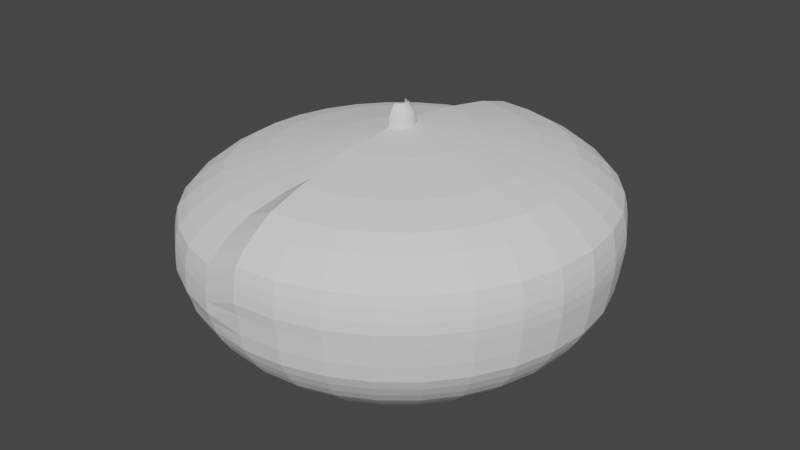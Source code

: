 # Source: Pumpkin.blend  (saved by Blender 2.80.75; exported with 4.5.12 LTS)
import bpy
from mathutils import Matrix  # noqa: F401  (used for matrix-valued properties, if any)

bpy.ops.wm.read_factory_settings(use_empty=True)
scene = bpy.context.scene
scene.name = 'Scene'

# ---- collections
col_collection = bpy.data.collections.new('Collection'); scene.collection.children.link(col_collection)

# ---- world
world_world = bpy.data.worlds.new('World'); scene.world = world_world
world_world.use_nodes = True; world_world.node_tree.nodes.clear()
_N = world_world.node_tree.nodes; _L = world_world.node_tree.links
n0 = _N.new('ShaderNodeOutputWorld'); n0.name = 'World Output'; n0.location = (300, 300)
n1 = _N.new('ShaderNodeBackground'); n1.name = 'Background'; n1.location = (10, 300)
n1.inputs[0].default_value = (0.05088, 0.05088, 0.05088, 1.0)
_L.new(n1.outputs[0], n0.inputs[0])
n0.is_active_output = True
world_world.color = (0.05088, 0.05088, 0.05088)
world_world.use_sun_shadow = False
world_world.sun_shadow_jitter_overblur = 0.0

# ---- meshes
me_cylinder = bpy.data.meshes.new('Cylinder')
me_cylinder.from_pydata([(3.376e-08, 0.7454, -1.0), (1.114e-07, 0.05535, 1.075), (0.1454, 0.7311, -1.0), (0.01233, 0.05413, 1.075), (0.2853, 0.6887, -1.0), (0.02419, 0.05054, 1.075), (0.4141, 0.6198, -1.0), (0.03512, 0.0447, 1.075), (0.5271, 0.5271, -1.0), (0.04469, 0.03684, 1.075), (0.6198, 0.4141, -1.0), (0.05256, 0.02726, 1.075), (0.6887, 0.2853, -1.0), (0.0584, 0.01633, 1.075), (0.7311, 0.1454, -1.0), (0.06199, 0.004472, 1.075), (0.7454, 1.258e-07, -1.0), (0.06321, -0.007859, 1.075), (0.7311, -0.1454, -1.0), (0.06199, -0.02019, 1.075), (0.6887, -0.2853, -1.0), (0.0584, -0.03205, 1.075), (0.6198, -0.4141, -1.0), (0.05256, -0.04298, 1.075), (0.5271, -0.5271, -1.0), (0.04469, -0.05255, 1.075), (0.4141, -0.6198, -1.0), (0.03512, -0.06042, 1.075), (0.2853, -0.6887, -1.0), (0.02419, -0.06626, 1.075), (0.1454, -0.7311, -1.0), (0.01233, -0.06985, 1.075), (-2.091e-07, -0.7454, -1.0), (9.079e-08, -0.07107, 1.075), (-0.1454, -0.7311, -1.0), (-0.01233, -0.06694, 1.029), (-0.2853, -0.6887, -1.0), (-0.02419, -0.06042, 0.947), (-0.4141, -0.6198, -1.0), (-0.03512, -0.05458, 0.947), (-0.5271, -0.5271, -1.0), (-0.04469, -0.04672, 0.947), (-0.6198, -0.4141, -1.0), (-0.05256, -0.03714, 0.947), (-0.6887, -0.2853, -1.0), (-0.0584, -0.02621, 0.947), (-0.7311, -0.1454, -1.0), (-0.06199, -0.01436, 0.947), (-0.7454, 7.894e-07, -1.0), (-0.06321, -0.002025, 0.947), (-0.7311, 0.1454, -1.0), (-0.06199, 0.01031, 0.947), (-0.6887, 0.2853, -1.0), (-0.0584, 0.02216, 0.947), (-0.6198, 0.4141, -1.0), (-0.05256, 0.03309, 0.947), (-0.5271, 0.5271, -1.0), (-0.04469, 0.04267, 0.947), (-0.4141, 0.6198, -1.0), (-0.03512, 0.05053, 0.947), (-0.2853, 0.6887, -1.0), (-0.02419, 0.05637, 0.947), (-0.1454, 0.7311, -1.0), (-0.01233, 0.05705, 1.029), (-9.881e-08, 1.743, 0.1283), (0.3412, 1.71, 0.1283), (0.6693, 1.61, 0.1283), (0.9717, 1.448, 0.1283), (1.237, 1.231, 0.1283), (1.454, 0.9658, 0.1283), (1.616, 0.6635, 0.1283), (1.715, 0.3354, 0.1283), (1.749, -0.005834, 0.1283), (1.715, -0.347, 0.1283), (1.616, -0.6751, 0.1283), (1.454, -0.9775, 0.1283), (1.237, -1.243, 0.1283), (0.9717, -1.46, 0.1283), (0.6693, -1.622, 0.1283), (0.3412, -1.721, 0.1283), (-6.687e-07, -1.755, 0.1283), (-0.3412, -1.715, 0.0), (-0.6693, -1.616, 0.0), (-0.9717, -1.454, 0.0), (-1.237, -1.237, 0.0), (-1.454, -0.9717, 0.0), (-1.616, -0.6693, 0.0), (-1.715, -0.3412, 0.0), (-1.749, 1.477e-06, 0.0), (-1.715, 0.3412, 0.0), (-1.616, 0.6693, 0.0), (-1.454, 0.9717, 0.0), (-1.237, 1.237, 0.0), (-0.9717, 1.454, 0.0), (-0.6693, 1.616, 0.0), (-0.3412, 1.715, 0.0), (-8.466e-08, 1.739, 0.2193), (-8.541e-08, 1.724, 0.3102), (-8.502e-08, 1.701, 0.4011), (-7.455e-08, 1.62, 0.492), (-6.171e-08, 1.504, 0.5829), (-4.435e-08, 1.351, 0.6738), (-2.2e-08, 1.05, 0.7647), (4.528e-08, 0.5626, 0.8556), (9.609e-08, 0.1197, 0.9064), (1.255e-07, 0.11, 0.9908), (0.02298, 0.1077, 0.9908), (0.02489, 0.1173, 0.9064), (0.1109, 0.5517, 0.8556), (0.2059, 1.029, 0.7647), (0.2647, 1.325, 0.6738), (0.2945, 1.475, 0.5829), (0.3171, 1.588, 0.492), (0.3329, 1.668, 0.4011), (0.3375, 1.691, 0.3102), (0.3403, 1.705, 0.2193), (0.04509, 0.101, 0.9908), (0.04883, 0.11, 0.9064), (0.2175, 0.5193, 0.8556), (0.4039, 0.9693, 0.7647), (0.5193, 1.248, 0.6738), (0.5777, 1.389, 0.5829), (0.622, 1.496, 0.492), (0.6531, 1.571, 0.4011), (0.6621, 1.593, 0.3102), (0.6676, 1.606, 0.2193), (0.06545, 0.0901, 0.9908), (0.07089, 0.09824, 0.9064), (0.3158, 0.4668, 0.8556), (0.5864, 0.8718, 0.7647), (0.7539, 1.122, 0.6738), (0.8387, 1.249, 0.5829), (0.9031, 1.346, 0.492), (0.9482, 1.413, 0.4011), (0.9612, 1.433, 0.3102), (0.9691, 1.445, 0.2193), (0.08331, 0.07545, 0.9908), (0.09023, 0.08237, 0.9064), (0.4019, 0.3961, 0.8556), (0.7464, 0.7405, 0.7647), (0.9595, 0.9537, 0.6738), (1.067, 1.062, 0.5829), (1.149, 1.144, 0.492), (1.207, 1.201, 0.4011), (1.223, 1.218, 0.3102), (1.233, 1.228, 0.2193), (0.09796, 0.05759, 0.9908), (0.1061, 0.06303, 0.9064), (0.4726, 0.31, 0.8556), (0.8776, 0.5806, 0.7647), (1.128, 0.748, 0.6738), (1.255, 0.8329, 0.5829), (1.352, 0.8972, 0.492), (1.419, 0.9423, 0.4011), (1.439, 0.9554, 0.3102), (1.45, 0.9633, 0.2193), (0.1088, 0.03723, 0.9908), (0.1179, 0.04097, 0.9064), (0.5252, 0.2117, 0.8556), (0.9752, 0.3981, 0.7647), (1.254, 0.5134, 0.6738), (1.395, 0.5719, 0.5829), (1.502, 0.6162, 0.492), (1.577, 0.6473, 0.4011), (1.598, 0.6562, 0.3102), (1.612, 0.6617, 0.2193), (0.1156, 0.01512, 0.9908), (0.1251, 0.01703, 0.9064), (0.5575, 0.1051, 0.8556), (1.035, 0.2001, 0.7647), (1.331, 0.2589, 0.6738), (1.481, 0.2887, 0.5829), (1.594, 0.3113, 0.492), (1.674, 0.3271, 0.4011), (1.697, 0.3317, 0.3102), (1.711, 0.3345, 0.2193), (0.1178, -0.00786, 0.9908), (0.1276, -0.007859, 0.9064), (0.5684, -0.005834, 0.8556), (1.056, -0.005834, 0.7647), (1.357, -0.005834, 0.6738), (1.51, -0.005834, 0.5829), (1.625, -0.005834, 0.492), (1.707, -0.005834, 0.4011), (1.73, -0.005834, 0.3102), (1.744, -0.005834, 0.2193), (0.1156, -0.03084, 0.9908), (0.1251, -0.03275, 0.9064), (0.5575, -0.1167, 0.8556), (1.035, -0.2118, 0.7647), (1.331, -0.2706, 0.6738), (1.481, -0.3003, 0.5829), (1.594, -0.3229, 0.492), (1.674, -0.3388, 0.4011), (1.697, -0.3434, 0.3102), (1.711, -0.3462, 0.2193), (0.1088, -0.05294, 0.9908), (0.1179, -0.05669, 0.9064), (0.5252, -0.2234, 0.8556), (0.9752, -0.4098, 0.7647), (1.254, -0.5251, 0.6738), (1.395, -0.5835, 0.5829), (1.502, -0.6279, 0.492), (1.577, -0.6589, 0.4011), (1.598, -0.6679, 0.3102), (1.612, -0.6734, 0.2193), (0.09796, -0.07331, 0.9908), (0.1061, -0.07875, 0.9064), (0.4726, -0.3216, 0.8556), (0.8776, -0.5922, 0.7647), (1.128, -0.7597, 0.6738), (1.255, -0.8445, 0.5829), (1.352, -0.9089, 0.492), (1.419, -0.954, 0.4011), (1.439, -0.967, 0.3102), (1.45, -0.975, 0.2193), (0.08331, -0.09117, 0.9908), (0.09023, -0.09809, 0.9064), (0.4019, -0.4078, 0.8556), (0.7464, -0.7522, 0.7647), (0.9595, -0.9653, 0.6738), (1.067, -1.073, 0.5829), (1.149, -1.155, 0.492), (1.207, -1.213, 0.4011), (1.223, -1.229, 0.3102), (1.233, -1.239, 0.2193), (0.06545, -0.1058, 0.9908), (0.07089, -0.114, 0.9064), (0.3158, -0.4785, 0.8556), (0.5864, -0.8835, 0.7647), (0.7539, -1.134, 0.6738), (0.8387, -1.261, 0.5829), (0.9031, -1.357, 0.492), (0.9482, -1.425, 0.4011), (0.9612, -1.444, 0.3102), (0.9691, -1.456, 0.2193), (0.04509, -0.1167, 0.9908), (0.04883, -0.1257, 0.9064), (0.2175, -0.531, 0.8556), (0.4039, -0.981, 0.7647), (0.5193, -1.259, 0.6738), (0.5777, -1.401, 0.5829), (0.622, -1.508, 0.492), (0.6531, -1.583, 0.4011), (0.6621, -1.604, 0.3102), (0.6676, -1.617, 0.2193), (0.02298, -0.1234, 0.9908), (0.02489, -0.133, 0.9064), (0.1109, -0.5633, 0.8556), (0.2059, -1.041, 0.7647), (0.2647, -1.337, 0.6738), (0.2945, -1.486, 0.5829), (0.3171, -1.6, 0.492), (0.3329, -1.68, 0.4011), (0.3375, -1.703, 0.3102), (0.3403, -1.717, 0.2193), (8.715e-08, -0.1257, 0.9908), (5.451e-08, -0.1355, 0.9064), (-1.399e-07, -0.5743, 0.8556), (-3.659e-07, -1.061, 0.7647), (-4.865e-07, -1.363, 0.6738), (-5.536e-07, -1.515, 0.5829), (-6.042e-07, -1.631, 0.492), (-6.411e-07, -1.712, 0.4011), (-6.491e-07, -1.736, 0.3102), (-6.531e-07, -1.75, 0.2193), (-0.02298, -0.1205, 0.9442), (-0.02489, -0.1301, 0.8597), (-0.1109, -0.5575, 0.7273), (-0.2059, -1.035, 0.6364), (-0.2647, -1.331, 0.5455), (-0.2945, -1.481, 0.4545), (-0.3171, -1.594, 0.3636), (-0.3329, -1.674, 0.2727), (-0.3375, -1.697, 0.1818), (-0.3403, -1.711, 0.09091), (-0.04509, -0.1138, 0.9442), (-0.04883, -0.1228, 0.8597), (-0.2175, -0.5252, 0.7273), (-0.4039, -0.9752, 0.6364), (-0.5193, -1.254, 0.5455), (-0.5777, -1.395, 0.4545), (-0.622, -1.502, 0.3636), (-0.6531, -1.577, 0.2727), (-0.6621, -1.598, 0.1818), (-0.6676, -1.612, 0.09091), (-0.06545, -0.09998, 0.8625), (-0.07089, -0.1081, 0.778), (-0.3158, -0.4726, 0.7273), (-0.5864, -0.8776, 0.6364), (-0.7539, -1.128, 0.5455), (-0.8387, -1.255, 0.4545), (-0.9031, -1.352, 0.3636), (-0.9482, -1.419, 0.2727), (-0.9612, -1.439, 0.1818), (-0.9692, -1.45, 0.09091), (-0.08331, -0.08533, 0.8625), (-0.09023, -0.09225, 0.778), (-0.4019, -0.4019, 0.7273), (-0.7464, -0.7464, 0.6364), (-0.9595, -0.9595, 0.5455), (-1.067, -1.067, 0.4545), (-1.149, -1.149, 0.3636), (-1.207, -1.207, 0.2727), (-1.223, -1.223, 0.1818), (-1.233, -1.233, 0.09091), (-0.09796, -0.06748, 0.8625), (-0.1061, -0.07292, 0.778), (-0.4726, -0.3158, 0.7273), (-0.8776, -0.5864, 0.6364), (-1.128, -0.7539, 0.5455), (-1.255, -0.8387, 0.4545), (-1.352, -0.9031, 0.3636), (-1.419, -0.9482, 0.2727), (-1.439, -0.9612, 0.1818), (-1.45, -0.9691, 0.09091), (-0.1088, -0.04711, 0.8625), (-0.1179, -0.05086, 0.778), (-0.5252, -0.2175, 0.7273), (-0.9752, -0.4039, 0.6364), (-1.254, -0.5193, 0.5455), (-1.395, -0.5777, 0.4545), (-1.502, -0.622, 0.3636), (-1.577, -0.6531, 0.2727), (-1.598, -0.6621, 0.1818), (-1.612, -0.6676, 0.09091), (-0.1156, -0.02501, 0.8625), (-0.1251, -0.02692, 0.778), (-0.5575, -0.1109, 0.7273), (-1.035, -0.2059, 0.6364), (-1.331, -0.2647, 0.5455), (-1.481, -0.2945, 0.4545), (-1.594, -0.3171, 0.3636), (-1.674, -0.3329, 0.2727), (-1.697, -0.3375, 0.1818), (-1.711, -0.3403, 0.09091), (-0.1178, -0.002025, 0.8625), (-0.1276, -0.002025, 0.778), (-0.5684, 6.774e-07, 0.7273), (-1.056, 1.007e-06, 0.6364), (-1.357, 1.209e-06, 0.5455), (-1.51, 1.313e-06, 0.4545), (-1.625, 1.392e-06, 0.3636), (-1.707, 1.447e-06, 0.2727), (-1.73, 1.464e-06, 0.1818), (-1.744, 1.473e-06, 0.09091), (-0.1156, 0.02096, 0.8625), (-0.1251, 0.02287, 0.778), (-0.5575, 0.1109, 0.7273), (-1.035, 0.2059, 0.6364), (-1.331, 0.2647, 0.5455), (-1.481, 0.2945, 0.4545), (-1.594, 0.3171, 0.3636), (-1.674, 0.3329, 0.2727), (-1.697, 0.3375, 0.1818), (-1.711, 0.3403, 0.09091), (-0.1088, 0.04306, 0.8625), (-0.1179, 0.04681, 0.778), (-0.5252, 0.2175, 0.7273), (-0.9752, 0.4039, 0.6364), (-1.254, 0.5193, 0.5455), (-1.395, 0.5777, 0.4545), (-1.502, 0.622, 0.3636), (-1.577, 0.6531, 0.2727), (-1.598, 0.6621, 0.1818), (-1.612, 0.6676, 0.09091), (-0.09796, 0.06343, 0.8625), (-0.1061, 0.06887, 0.778), (-0.4726, 0.3158, 0.7273), (-0.8776, 0.5864, 0.6364), (-1.128, 0.7539, 0.5455), (-1.255, 0.8387, 0.4545), (-1.352, 0.9031, 0.3636), (-1.419, 0.9482, 0.2727), (-1.439, 0.9612, 0.1818), (-1.45, 0.9692, 0.09091), (-0.08331, 0.08128, 0.8625), (-0.09023, 0.0882, 0.778), (-0.4019, 0.4019, 0.7273), (-0.7464, 0.7464, 0.6364), (-0.9595, 0.9595, 0.5455), (-1.067, 1.067, 0.4545), (-1.149, 1.149, 0.3636), (-1.207, 1.207, 0.2727), (-1.223, 1.223, 0.1818), (-1.233, 1.233, 0.09091), (-0.06545, 0.09593, 0.8625), (-0.07089, 0.1041, 0.778), (-0.3158, 0.4726, 0.7273), (-0.5864, 0.8776, 0.6364), (-0.7539, 1.128, 0.5455), (-0.8387, 1.255, 0.4545), (-0.9031, 1.352, 0.3636), (-0.9482, 1.419, 0.2727), (-0.9612, 1.439, 0.1818), (-0.9691, 1.45, 0.09091), (-0.04509, 0.1039, 0.9442), (-0.04883, 0.1129, 0.8597), (-0.2175, 0.5252, 0.7273), (-0.4039, 0.9752, 0.6364), (-0.5193, 1.254, 0.5455), (-0.5777, 1.395, 0.4545), (-0.622, 1.502, 0.3636), (-0.6531, 1.577, 0.2727), (-0.6621, 1.598, 0.1818), (-0.6676, 1.612, 0.09091), (-0.02298, 0.1106, 0.9442), (-0.02489, 0.1202, 0.8597), (-0.1109, 0.5575, 0.7273), (-0.2059, 1.035, 0.6364), (-0.2647, 1.331, 0.5455), (-0.2945, 1.481, 0.4545), (-0.3171, 1.594, 0.3636), (-0.3329, 1.674, 0.2727), (-0.3375, 1.697, 0.1818), (-0.3403, 1.711, 0.09091), (0.3474, 1.693, 0.03744), (0.3349, 1.681, -0.1351), (0.33, 1.659, -0.2727), (0.3211, 1.614, -0.3636), (0.3098, 1.557, -0.4545), (0.2961, 1.489, -0.5455), (0.2775, 1.395, -0.6364), (0.2576, 1.295, -0.7273), (0.2323, 1.168, -0.8182), (0.1981, 0.9961, -0.9091), (0.6724, 1.595, 0.03744), (0.657, 1.583, -0.1351), (0.6473, 1.563, -0.2727), (0.6298, 1.52, -0.3636), (0.6076, 1.467, -0.4545), (0.5808, 1.402, -0.5455), (0.5444, 1.314, -0.6364), (0.5052, 1.22, -0.7273), (0.4557, 1.1, -0.8182), (0.3887, 0.9383, -0.9091), (0.9719, 1.435, 0.03744), (0.9539, 1.425, -0.1351), (0.9398, 1.406, -0.2727), (0.9143, 1.368, -0.3636), (0.8821, 1.32, -0.4545), (0.8432, 1.262, -0.5455), (0.7904, 1.183, -0.6364), (0.7335, 1.098, -0.7273), (0.6616, 0.9902, -0.8182), (0.5643, 0.8445, -0.9091), (1.234, 1.219, 0.03744), (1.214, 1.211, -0.1351), (1.196, 1.196, -0.2727), (1.164, 1.164, -0.3636), (1.123, 1.123, -0.4545), (1.073, 1.073, -0.5455), (1.006, 1.006, -0.6364), (0.9335, 0.9335, -0.7273), (0.8421, 0.8421, -0.8182), (0.7182, 0.7182, -0.9091), (1.45, 0.9567, 0.03744), (1.428, 0.9509, -0.1351), (1.406, 0.9398, -0.2727), (1.368, 0.9143, -0.3636), (1.32, 0.8821, -0.4545), (1.262, 0.8432, -0.5455), (1.183, 0.7904, -0.6364), (1.098, 0.7335, -0.7273), (0.9902, 0.6616, -0.8182), (0.8445, 0.5643, -0.9091), (1.61, 0.6571, 0.03744), (1.586, 0.6541, -0.1351), (1.563, 0.6473, -0.2727), (1.52, 0.6298, -0.3636), (1.467, 0.6076, -0.4545), (1.402, 0.5808, -0.5455), (1.314, 0.5444, -0.6364), (1.22, 0.5052, -0.7273), (1.1, 0.4557, -0.8182), (0.9383, 0.3887, -0.9091), (1.709, 0.3321, 0.03744), (1.684, 0.332, -0.1351), (1.659, 0.33, -0.2727), (1.614, 0.3211, -0.3636), (1.557, 0.3098, -0.4545), (1.489, 0.2961, -0.5455), (1.395, 0.2775, -0.6364), (1.295, 0.2576, -0.7273), (1.168, 0.2323, -0.8182), (0.9961, 0.1981, -0.9091), (1.742, -0.005834, 0.03744), (1.717, -0.002917, -0.1351), (1.692, -6.864e-08, -0.2727), (1.646, -6.005e-08, -0.3636), (1.588, -4.798e-08, -0.4545), (1.518, -3.337e-08, -0.5455), (1.423, -1.36e-08, -0.6364), (1.32, 7.799e-09, -0.7273), (1.191, 3.541e-08, -0.8182), (1.016, 7.338e-08, -0.9091), (1.709, -0.3438, 0.03744), (1.684, -0.3379, -0.1351), (1.659, -0.33, -0.2727), (1.614, -0.3211, -0.3636), (1.557, -0.3098, -0.4545), (1.489, -0.2961, -0.5455), (1.395, -0.2775, -0.6364), (1.295, -0.2576, -0.7273), (1.168, -0.2323, -0.8182), (0.9961, -0.1981, -0.9091), (1.61, -0.6688, 0.03744), (1.586, -0.6599, -0.1351), (1.563, -0.6473, -0.2727), (1.52, -0.6298, -0.3636), (1.467, -0.6076, -0.4545), (1.402, -0.5808, -0.5455), (1.314, -0.5444, -0.6364), (1.22, -0.5052, -0.7273), (1.1, -0.4557, -0.8182), (0.9383, -0.3887, -0.9091), (1.45, -0.9683, 0.03744), (1.428, -0.9568, -0.1351), (1.406, -0.9398, -0.2727), (1.368, -0.9143, -0.3636), (1.32, -0.8821, -0.4545), (1.262, -0.8432, -0.5455), (1.183, -0.7904, -0.6364), (1.098, -0.7335, -0.7273), (0.9902, -0.6616, -0.8182), (0.8445, -0.5643, -0.9091), (1.234, -1.231, 0.03744), (1.214, -1.217, -0.1351), (1.196, -1.196, -0.2727), (1.164, -1.164, -0.3636), (1.123, -1.123, -0.4545), (1.073, -1.073, -0.5455), (1.006, -1.006, -0.6364), (0.9335, -0.9335, -0.7273), (0.8421, -0.8421, -0.8182), (0.7182, -0.7182, -0.9091), (0.9719, -1.446, 0.03744), (0.9539, -1.43, -0.1351), (0.9398, -1.406, -0.2727), (0.9143, -1.368, -0.3636), (0.8821, -1.32, -0.4545), (0.8432, -1.262, -0.5455), (0.7904, -1.183, -0.6364), (0.7335, -1.098, -0.7273), (0.6616, -0.9902, -0.8182), (0.5643, -0.8445, -0.9091), (0.6724, -1.606, 0.03744), (0.657, -1.589, -0.1351), (0.6473, -1.563, -0.2727), (0.6298, -1.52, -0.3636), (0.6076, -1.467, -0.4545), (0.5808, -1.402, -0.5455), (0.5444, -1.314, -0.6364), (0.5052, -1.22, -0.7273), (0.4557, -1.1, -0.8182), (0.3887, -0.9383, -0.9091), (0.3474, -1.705, 0.03744), (0.3349, -1.687, -0.1351), (0.33, -1.659, -0.2727), (0.3211, -1.614, -0.3636), (0.3098, -1.557, -0.4545), (0.2961, -1.489, -0.5455), (0.2775, -1.395, -0.6364), (0.2576, -1.295, -0.7273), (0.2323, -1.168, -0.8182), (0.1981, -0.9961, -0.9091), (0.009387, -1.738, 0.03744), (-6.428e-07, -1.72, -0.1351), (-6.351e-07, -1.692, -0.2727), (-6.129e-07, -1.646, -0.3636), (-5.858e-07, -1.588, -0.4545), (-5.546e-07, -1.518, -0.5455), (-5.137e-07, -1.423, -0.6364), (-4.675e-07, -1.32, -0.7273), (-4.106e-07, -1.191, -0.8182), (-3.331e-07, -1.016, -0.9091), (-0.341, -1.715, -0.09091), (-0.3349, -1.684, -0.1818), (-0.33, -1.659, -0.2727), (-0.3211, -1.614, -0.3636), (-0.3098, -1.557, -0.4545), (-0.2961, -1.489, -0.5455), (-0.2775, -1.395, -0.6364), (-0.2576, -1.295, -0.7273), (-0.2323, -1.168, -0.8182), (-0.1981, -0.9961, -0.9091), (-0.669, -1.615, -0.09091), (-0.657, -1.586, -0.1818), (-0.6473, -1.563, -0.2727), (-0.6298, -1.52, -0.3636), (-0.6076, -1.467, -0.4545), (-0.5808, -1.402, -0.5455), (-0.5444, -1.314, -0.6364), (-0.5052, -1.22, -0.7273), (-0.4557, -1.1, -0.8182), (-0.3887, -0.9383, -0.9091), (-0.9712, -1.454, -0.09091), (-0.9539, -1.428, -0.1818), (-0.9398, -1.406, -0.2727), (-0.9143, -1.368, -0.3636), (-0.8821, -1.32, -0.4545), (-0.8432, -1.262, -0.5455), (-0.7904, -1.183, -0.6364), (-0.7335, -1.098, -0.7273), (-0.6616, -0.9902, -0.8182), (-0.5643, -0.8445, -0.9091), (-1.236, -1.236, -0.09091), (-1.214, -1.214, -0.1818), (-1.196, -1.196, -0.2727), (-1.164, -1.164, -0.3636), (-1.123, -1.123, -0.4545), (-1.073, -1.073, -0.5455), (-1.006, -1.006, -0.6364), (-0.9335, -0.9335, -0.7273), (-0.8421, -0.8421, -0.8182), (-0.7182, -0.7182, -0.9091), (-1.454, -0.9712, -0.09091), (-1.428, -0.9539, -0.1818), (-1.406, -0.9398, -0.2727), (-1.368, -0.9143, -0.3636), (-1.32, -0.8821, -0.4545), (-1.262, -0.8432, -0.5455), (-1.183, -0.7904, -0.6364), (-1.098, -0.7335, -0.7273), (-0.9902, -0.6616, -0.8182), (-0.8445, -0.5643, -0.9091), (-1.615, -0.669, -0.09091), (-1.586, -0.657, -0.1818), (-1.563, -0.6473, -0.2727), (-1.52, -0.6298, -0.3636), (-1.467, -0.6076, -0.4545), (-1.402, -0.5808, -0.5455), (-1.314, -0.5444, -0.6364), (-1.22, -0.5052, -0.7273), (-1.1, -0.4557, -0.8182), (-0.9383, -0.3887, -0.9091), (-1.715, -0.341, -0.09091), (-1.684, -0.3349, -0.1818), (-1.659, -0.33, -0.2727), (-1.614, -0.3211, -0.3636), (-1.557, -0.3098, -0.4545), (-1.489, -0.2961, -0.5455), (-1.395, -0.2775, -0.6364), (-1.295, -0.2576, -0.7273), (-1.168, -0.2323, -0.8182), (-0.9961, -0.1981, -0.9091), (-1.748, 1.474e-06, -0.09091), (-1.717, 1.454e-06, -0.1818), (-1.692, 1.437e-06, -0.2727), (-1.646, 1.405e-06, -0.3636), (-1.588, 1.365e-06, -0.4545), (-1.518, 1.318e-06, -0.5455), (-1.423, 1.253e-06, -0.6364), (-1.32, 1.183e-06, -0.7273), (-1.191, 1.095e-06, -0.8182), (-1.016, 9.774e-07, -0.9091), (-1.715, 0.341, -0.09091), (-1.684, 0.335, -0.1818), (-1.659, 0.33, -0.2727), (-1.614, 0.3211, -0.3636), (-1.557, 0.3098, -0.4545), (-1.489, 0.2961, -0.5455), (-1.395, 0.2775, -0.6364), (-1.295, 0.2576, -0.7273), (-1.168, 0.2323, -0.8182), (-0.9961, 0.1981, -0.9091), (-1.615, 0.669, -0.09091), (-1.586, 0.657, -0.1818), (-1.563, 0.6473, -0.2727), (-1.52, 0.6298, -0.3636), (-1.467, 0.6076, -0.4545), (-1.402, 0.5808, -0.5455), (-1.314, 0.5444, -0.6364), (-1.22, 0.5052, -0.7273), (-1.1, 0.4557, -0.8182), (-0.9383, 0.3887, -0.9091), (-1.454, 0.9712, -0.09091), (-1.428, 0.9539, -0.1818), (-1.406, 0.9398, -0.2727), (-1.368, 0.9143, -0.3636), (-1.32, 0.8821, -0.4545), (-1.262, 0.8432, -0.5455), (-1.183, 0.7904, -0.6364), (-1.098, 0.7335, -0.7273), (-0.9902, 0.6616, -0.8182), (-0.8445, 0.5643, -0.9091), (-1.236, 1.236, -0.09091), (-1.214, 1.214, -0.1818), (-1.196, 1.196, -0.2727), (-1.164, 1.164, -0.3636), (-1.123, 1.123, -0.4545), (-1.073, 1.073, -0.5455), (-1.006, 1.006, -0.6364), (-0.9335, 0.9335, -0.7273), (-0.8421, 0.8421, -0.8182), (-0.7182, 0.7182, -0.9091), (-0.9712, 1.454, -0.09091), (-0.9539, 1.428, -0.1818), (-0.9398, 1.406, -0.2727), (-0.9143, 1.368, -0.3636), (-0.8821, 1.32, -0.4545), (-0.8432, 1.262, -0.5455), (-0.7904, 1.183, -0.6364), (-0.7335, 1.098, -0.7273), (-0.6616, 0.9902, -0.8182), (-0.5643, 0.8445, -0.9091), (-0.669, 1.615, -0.09091), (-0.657, 1.586, -0.1818), (-0.6473, 1.563, -0.2727), (-0.6298, 1.52, -0.3636), (-0.6076, 1.467, -0.4545), (-0.5808, 1.402, -0.5455), (-0.5444, 1.314, -0.6364), (-0.5052, 1.22, -0.7273), (-0.4557, 1.1, -0.8182), (-0.3887, 0.9383, -0.9091), (-0.341, 1.715, -0.09091), (-0.3349, 1.684, -0.1818), (-0.33, 1.659, -0.2727), (-0.3211, 1.614, -0.3636), (-0.3098, 1.557, -0.4545), (-0.2961, 1.489, -0.5455), (-0.2775, 1.395, -0.6364), (-0.2576, 1.295, -0.7273), (-0.2323, 1.168, -0.8182), (-0.1981, 0.9961, -0.9091), (-2.169e-09, 1.016, -0.9091), (-2.256e-08, 1.191, -0.8182), (-3.736e-08, 1.32, -0.7273), (-5.019e-08, 1.423, -0.6364), (-6.009e-08, 1.518, -0.5455), (-6.84e-08, 1.588, -0.4545), (-7.662e-08, 1.646, -0.3636), (-8.392e-08, 1.692, -0.2727), (-8.335e-08, 1.714, -0.1351), (0.009388, 1.727, 0.03744)], [], [(105, 1, 3, 106), (106, 3, 5, 116), (116, 5, 7, 126), (126, 7, 9, 136), (136, 9, 11, 146), (146, 11, 13, 156), (156, 13, 15, 166), (166, 15, 17, 176), (176, 17, 19, 186), (186, 19, 21, 196), (196, 21, 23, 206), (206, 23, 25, 216), (216, 25, 27, 226), (226, 27, 29, 236), (236, 29, 31, 246), (246, 31, 33, 256), (256, 33, 35, 266), (266, 35, 37, 276), (276, 37, 39, 286), (286, 39, 41, 296), (296, 41, 43, 306), (306, 43, 45, 316), (316, 45, 47, 326), (326, 47, 49, 336), (336, 49, 51, 346), (346, 51, 53, 356), (356, 53, 55, 366), (366, 55, 57, 376), (376, 57, 59, 386), (386, 59, 61, 396), (396, 61, 63, 406), (406, 63, 1, 105), (0, 2, 4, 6, 8, 10, 12, 14, 16, 18, 20, 22, 24, 26, 28, 30, 32, 34, 36, 38, 40, 42, 44, 46, 48, 50, 52, 54, 56, 58, 60, 62), (716, 95, 64, 735), (706, 94, 95, 716), (696, 93, 94, 706), (686, 92, 93, 696), (676, 91, 92, 686), (666, 90, 91, 676), (656, 89, 90, 666), (646, 88, 89, 656), (636, 87, 88, 646), (626, 86, 87, 636), (616, 85, 86, 626), (606, 84, 85, 616), (596, 83, 84, 606), (586, 82, 83, 596), (576, 81, 82, 586), (566, 80, 81, 576), (556, 79, 80, 566), (546, 78, 79, 556), (536, 77, 78, 546), (526, 76, 77, 536), (516, 75, 76, 526), (506, 74, 75, 516), (496, 73, 74, 506), (486, 72, 73, 496), (476, 71, 72, 486), (466, 70, 71, 476), (456, 69, 70, 466), (446, 68, 69, 456), (436, 67, 68, 446), (426, 66, 67, 436), (416, 65, 66, 426), (735, 64, 65, 416), (95, 415, 96, 64), (415, 414, 97, 96), (414, 413, 98, 97), (413, 412, 99, 98), (412, 411, 100, 99), (411, 410, 101, 100), (410, 409, 102, 101), (409, 408, 103, 102), (408, 407, 104, 103), (407, 406, 105, 104), (94, 405, 415, 95), (405, 404, 414, 415), (404, 403, 413, 414), (403, 402, 412, 413), (402, 401, 411, 412), (401, 400, 410, 411), (400, 399, 409, 410), (399, 398, 408, 409), (398, 397, 407, 408), (397, 396, 406, 407), (93, 395, 405, 94), (395, 394, 404, 405), (394, 393, 403, 404), (393, 392, 402, 403), (392, 391, 401, 402), (391, 390, 400, 401), (390, 389, 399, 400), (389, 388, 398, 399), (388, 387, 397, 398), (387, 386, 396, 397), (92, 385, 395, 93), (385, 384, 394, 395), (384, 383, 393, 394), (383, 382, 392, 393), (382, 381, 391, 392), (381, 380, 390, 391), (380, 379, 389, 390), (379, 378, 388, 389), (378, 377, 387, 388), (377, 376, 386, 387), (91, 375, 385, 92), (375, 374, 384, 385), (374, 373, 383, 384), (373, 372, 382, 383), (372, 371, 381, 382), (371, 370, 380, 381), (370, 369, 379, 380), (369, 368, 378, 379), (368, 367, 377, 378), (367, 366, 376, 377), (90, 365, 375, 91), (365, 364, 374, 375), (364, 363, 373, 374), (363, 362, 372, 373), (362, 361, 371, 372), (361, 360, 370, 371), (360, 359, 369, 370), (359, 358, 368, 369), (358, 357, 367, 368), (357, 356, 366, 367), (89, 355, 365, 90), (355, 354, 364, 365), (354, 353, 363, 364), (353, 352, 362, 363), (352, 351, 361, 362), (351, 350, 360, 361), (350, 349, 359, 360), (349, 348, 358, 359), (348, 347, 357, 358), (347, 346, 356, 357), (88, 345, 355, 89), (345, 344, 354, 355), (344, 343, 353, 354), (343, 342, 352, 353), (342, 341, 351, 352), (341, 340, 350, 351), (340, 339, 349, 350), (339, 338, 348, 349), (338, 337, 347, 348), (337, 336, 346, 347), (87, 335, 345, 88), (335, 334, 344, 345), (334, 333, 343, 344), (333, 332, 342, 343), (332, 331, 341, 342), (331, 330, 340, 341), (330, 329, 339, 340), (329, 328, 338, 339), (328, 327, 337, 338), (327, 326, 336, 337), (86, 325, 335, 87), (325, 324, 334, 335), (324, 323, 333, 334), (323, 322, 332, 333), (322, 321, 331, 332), (321, 320, 330, 331), (320, 319, 329, 330), (319, 318, 328, 329), (318, 317, 327, 328), (317, 316, 326, 327), (85, 315, 325, 86), (315, 314, 324, 325), (314, 313, 323, 324), (313, 312, 322, 323), (312, 311, 321, 322), (311, 310, 320, 321), (310, 309, 319, 320), (309, 308, 318, 319), (308, 307, 317, 318), (307, 306, 316, 317), (84, 305, 315, 85), (305, 304, 314, 315), (304, 303, 313, 314), (303, 302, 312, 313), (302, 301, 311, 312), (301, 300, 310, 311), (300, 299, 309, 310), (299, 298, 308, 309), (298, 297, 307, 308), (297, 296, 306, 307), (83, 295, 305, 84), (295, 294, 304, 305), (294, 293, 303, 304), (293, 292, 302, 303), (292, 291, 301, 302), (291, 290, 300, 301), (290, 289, 299, 300), (289, 288, 298, 299), (288, 287, 297, 298), (287, 286, 296, 297), (82, 285, 295, 83), (285, 284, 294, 295), (284, 283, 293, 294), (283, 282, 292, 293), (282, 281, 291, 292), (281, 280, 290, 291), (280, 279, 289, 290), (279, 278, 288, 289), (278, 277, 287, 288), (277, 276, 286, 287), (81, 275, 285, 82), (275, 274, 284, 285), (274, 273, 283, 284), (273, 272, 282, 283), (272, 271, 281, 282), (271, 270, 280, 281), (270, 269, 279, 280), (269, 268, 278, 279), (268, 267, 277, 278), (267, 266, 276, 277), (80, 265, 275, 81), (265, 264, 274, 275), (264, 263, 273, 274), (263, 262, 272, 273), (262, 261, 271, 272), (261, 260, 270, 271), (260, 259, 269, 270), (259, 258, 268, 269), (258, 257, 267, 268), (257, 256, 266, 267), (79, 255, 265, 80), (255, 254, 264, 265), (254, 253, 263, 264), (253, 252, 262, 263), (252, 251, 261, 262), (251, 250, 260, 261), (250, 249, 259, 260), (249, 248, 258, 259), (248, 247, 257, 258), (247, 246, 256, 257), (78, 245, 255, 79), (245, 244, 254, 255), (244, 243, 253, 254), (243, 242, 252, 253), (242, 241, 251, 252), (241, 240, 250, 251), (240, 239, 249, 250), (239, 238, 248, 249), (238, 237, 247, 248), (237, 236, 246, 247), (77, 235, 245, 78), (235, 234, 244, 245), (234, 233, 243, 244), (233, 232, 242, 243), (232, 231, 241, 242), (231, 230, 240, 241), (230, 229, 239, 240), (229, 228, 238, 239), (228, 227, 237, 238), (227, 226, 236, 237), (76, 225, 235, 77), (225, 224, 234, 235), (224, 223, 233, 234), (223, 222, 232, 233), (222, 221, 231, 232), (221, 220, 230, 231), (220, 219, 229, 230), (219, 218, 228, 229), (218, 217, 227, 228), (217, 216, 226, 227), (75, 215, 225, 76), (215, 214, 224, 225), (214, 213, 223, 224), (213, 212, 222, 223), (212, 211, 221, 222), (211, 210, 220, 221), (210, 209, 219, 220), (209, 208, 218, 219), (208, 207, 217, 218), (207, 206, 216, 217), (74, 205, 215, 75), (205, 204, 214, 215), (204, 203, 213, 214), (203, 202, 212, 213), (202, 201, 211, 212), (201, 200, 210, 211), (200, 199, 209, 210), (199, 198, 208, 209), (198, 197, 207, 208), (197, 196, 206, 207), (73, 195, 205, 74), (195, 194, 204, 205), (194, 193, 203, 204), (193, 192, 202, 203), (192, 191, 201, 202), (191, 190, 200, 201), (190, 189, 199, 200), (189, 188, 198, 199), (188, 187, 197, 198), (187, 186, 196, 197), (72, 185, 195, 73), (185, 184, 194, 195), (184, 183, 193, 194), (183, 182, 192, 193), (182, 181, 191, 192), (181, 180, 190, 191), (180, 179, 189, 190), (179, 178, 188, 189), (178, 177, 187, 188), (177, 176, 186, 187), (71, 175, 185, 72), (175, 174, 184, 185), (174, 173, 183, 184), (173, 172, 182, 183), (172, 171, 181, 182), (171, 170, 180, 181), (170, 169, 179, 180), (169, 168, 178, 179), (168, 167, 177, 178), (167, 166, 176, 177), (70, 165, 175, 71), (165, 164, 174, 175), (164, 163, 173, 174), (163, 162, 172, 173), (162, 161, 171, 172), (161, 160, 170, 171), (160, 159, 169, 170), (159, 158, 168, 169), (158, 157, 167, 168), (157, 156, 166, 167), (69, 155, 165, 70), (155, 154, 164, 165), (154, 153, 163, 164), (153, 152, 162, 163), (152, 151, 161, 162), (151, 150, 160, 161), (150, 149, 159, 160), (149, 148, 158, 159), (148, 147, 157, 158), (147, 146, 156, 157), (68, 145, 155, 69), (145, 144, 154, 155), (144, 143, 153, 154), (143, 142, 152, 153), (142, 141, 151, 152), (141, 140, 150, 151), (140, 139, 149, 150), (139, 138, 148, 149), (138, 137, 147, 148), (137, 136, 146, 147), (67, 135, 145, 68), (135, 134, 144, 145), (134, 133, 143, 144), (133, 132, 142, 143), (132, 131, 141, 142), (131, 130, 140, 141), (130, 129, 139, 140), (129, 128, 138, 139), (128, 127, 137, 138), (127, 126, 136, 137), (66, 125, 135, 67), (125, 124, 134, 135), (124, 123, 133, 134), (123, 122, 132, 133), (122, 121, 131, 132), (121, 120, 130, 131), (120, 119, 129, 130), (119, 118, 128, 129), (118, 117, 127, 128), (117, 116, 126, 127), (65, 115, 125, 66), (115, 114, 124, 125), (114, 113, 123, 124), (113, 112, 122, 123), (112, 111, 121, 122), (111, 110, 120, 121), (110, 109, 119, 120), (109, 108, 118, 119), (108, 107, 117, 118), (107, 106, 116, 117), (64, 96, 115, 65), (96, 97, 114, 115), (97, 98, 113, 114), (98, 99, 112, 113), (99, 100, 111, 112), (100, 101, 110, 111), (101, 102, 109, 110), (102, 103, 108, 109), (103, 104, 107, 108), (104, 105, 106, 107), (0, 726, 425, 2), (726, 727, 424, 425), (727, 728, 423, 424), (728, 729, 422, 423), (729, 730, 421, 422), (730, 731, 420, 421), (731, 732, 419, 420), (732, 733, 418, 419), (733, 734, 417, 418), (734, 735, 416, 417), (2, 425, 435, 4), (425, 424, 434, 435), (424, 423, 433, 434), (423, 422, 432, 433), (422, 421, 431, 432), (421, 420, 430, 431), (420, 419, 429, 430), (419, 418, 428, 429), (418, 417, 427, 428), (417, 416, 426, 427), (4, 435, 445, 6), (435, 434, 444, 445), (434, 433, 443, 444), (433, 432, 442, 443), (432, 431, 441, 442), (431, 430, 440, 441), (430, 429, 439, 440), (429, 428, 438, 439), (428, 427, 437, 438), (427, 426, 436, 437), (6, 445, 455, 8), (445, 444, 454, 455), (444, 443, 453, 454), (443, 442, 452, 453), (442, 441, 451, 452), (441, 440, 450, 451), (440, 439, 449, 450), (439, 438, 448, 449), (438, 437, 447, 448), (437, 436, 446, 447), (8, 455, 465, 10), (455, 454, 464, 465), (454, 453, 463, 464), (453, 452, 462, 463), (452, 451, 461, 462), (451, 450, 460, 461), (450, 449, 459, 460), (449, 448, 458, 459), (448, 447, 457, 458), (447, 446, 456, 457), (10, 465, 475, 12), (465, 464, 474, 475), (464, 463, 473, 474), (463, 462, 472, 473), (462, 461, 471, 472), (461, 460, 470, 471), (460, 459, 469, 470), (459, 458, 468, 469), (458, 457, 467, 468), (457, 456, 466, 467), (12, 475, 485, 14), (475, 474, 484, 485), (474, 473, 483, 484), (473, 472, 482, 483), (472, 471, 481, 482), (471, 470, 480, 481), (470, 469, 479, 480), (469, 468, 478, 479), (468, 467, 477, 478), (467, 466, 476, 477), (14, 485, 495, 16), (485, 484, 494, 495), (484, 483, 493, 494), (483, 482, 492, 493), (482, 481, 491, 492), (481, 480, 490, 491), (480, 479, 489, 490), (479, 478, 488, 489), (478, 477, 487, 488), (477, 476, 486, 487), (16, 495, 505, 18), (495, 494, 504, 505), (494, 493, 503, 504), (493, 492, 502, 503), (492, 491, 501, 502), (491, 490, 500, 501), (490, 489, 499, 500), (489, 488, 498, 499), (488, 487, 497, 498), (487, 486, 496, 497), (18, 505, 515, 20), (505, 504, 514, 515), (504, 503, 513, 514), (503, 502, 512, 513), (502, 501, 511, 512), (501, 500, 510, 511), (500, 499, 509, 510), (499, 498, 508, 509), (498, 497, 507, 508), (497, 496, 506, 507), (20, 515, 525, 22), (515, 514, 524, 525), (514, 513, 523, 524), (513, 512, 522, 523), (512, 511, 521, 522), (511, 510, 520, 521), (510, 509, 519, 520), (509, 508, 518, 519), (508, 507, 517, 518), (507, 506, 516, 517), (22, 525, 535, 24), (525, 524, 534, 535), (524, 523, 533, 534), (523, 522, 532, 533), (522, 521, 531, 532), (521, 520, 530, 531), (520, 519, 529, 530), (519, 518, 528, 529), (518, 517, 527, 528), (517, 516, 526, 527), (24, 535, 545, 26), (535, 534, 544, 545), (534, 533, 543, 544), (533, 532, 542, 543), (532, 531, 541, 542), (531, 530, 540, 541), (530, 529, 539, 540), (529, 528, 538, 539), (528, 527, 537, 538), (527, 526, 536, 537), (26, 545, 555, 28), (545, 544, 554, 555), (544, 543, 553, 554), (543, 542, 552, 553), (542, 541, 551, 552), (541, 540, 550, 551), (540, 539, 549, 550), (539, 538, 548, 549), (538, 537, 547, 548), (537, 536, 546, 547), (28, 555, 565, 30), (555, 554, 564, 565), (554, 553, 563, 564), (553, 552, 562, 563), (552, 551, 561, 562), (551, 550, 560, 561), (550, 549, 559, 560), (549, 548, 558, 559), (548, 547, 557, 558), (547, 546, 556, 557), (30, 565, 575, 32), (565, 564, 574, 575), (564, 563, 573, 574), (563, 562, 572, 573), (562, 561, 571, 572), (561, 560, 570, 571), (560, 559, 569, 570), (559, 558, 568, 569), (558, 557, 567, 568), (557, 556, 566, 567), (32, 575, 585, 34), (575, 574, 584, 585), (574, 573, 583, 584), (573, 572, 582, 583), (572, 571, 581, 582), (571, 570, 580, 581), (570, 569, 579, 580), (569, 568, 578, 579), (568, 567, 577, 578), (567, 566, 576, 577), (34, 585, 595, 36), (585, 584, 594, 595), (584, 583, 593, 594), (583, 582, 592, 593), (582, 581, 591, 592), (581, 580, 590, 591), (580, 579, 589, 590), (579, 578, 588, 589), (578, 577, 587, 588), (577, 576, 586, 587), (36, 595, 605, 38), (595, 594, 604, 605), (594, 593, 603, 604), (593, 592, 602, 603), (592, 591, 601, 602), (591, 590, 600, 601), (590, 589, 599, 600), (589, 588, 598, 599), (588, 587, 597, 598), (587, 586, 596, 597), (38, 605, 615, 40), (605, 604, 614, 615), (604, 603, 613, 614), (603, 602, 612, 613), (602, 601, 611, 612), (601, 600, 610, 611), (600, 599, 609, 610), (599, 598, 608, 609), (598, 597, 607, 608), (597, 596, 606, 607), (40, 615, 625, 42), (615, 614, 624, 625), (614, 613, 623, 624), (613, 612, 622, 623), (612, 611, 621, 622), (611, 610, 620, 621), (610, 609, 619, 620), (609, 608, 618, 619), (608, 607, 617, 618), (607, 606, 616, 617), (42, 625, 635, 44), (625, 624, 634, 635), (624, 623, 633, 634), (623, 622, 632, 633), (622, 621, 631, 632), (621, 620, 630, 631), (620, 619, 629, 630), (619, 618, 628, 629), (618, 617, 627, 628), (617, 616, 626, 627), (44, 635, 645, 46), (635, 634, 644, 645), (634, 633, 643, 644), (633, 632, 642, 643), (632, 631, 641, 642), (631, 630, 640, 641), (630, 629, 639, 640), (629, 628, 638, 639), (628, 627, 637, 638), (627, 626, 636, 637), (46, 645, 655, 48), (645, 644, 654, 655), (644, 643, 653, 654), (643, 642, 652, 653), (642, 641, 651, 652), (641, 640, 650, 651), (640, 639, 649, 650), (639, 638, 648, 649), (638, 637, 647, 648), (637, 636, 646, 647), (48, 655, 665, 50), (655, 654, 664, 665), (654, 653, 663, 664), (653, 652, 662, 663), (652, 651, 661, 662), (651, 650, 660, 661), (650, 649, 659, 660), (649, 648, 658, 659), (648, 647, 657, 658), (647, 646, 656, 657), (50, 665, 675, 52), (665, 664, 674, 675), (664, 663, 673, 674), (663, 662, 672, 673), (662, 661, 671, 672), (661, 660, 670, 671), (660, 659, 669, 670), (659, 658, 668, 669), (658, 657, 667, 668), (657, 656, 666, 667), (52, 675, 685, 54), (675, 674, 684, 685), (674, 673, 683, 684), (673, 672, 682, 683), (672, 671, 681, 682), (671, 670, 680, 681), (670, 669, 679, 680), (669, 668, 678, 679), (668, 667, 677, 678), (667, 666, 676, 677), (54, 685, 695, 56), (685, 684, 694, 695), (684, 683, 693, 694), (683, 682, 692, 693), (682, 681, 691, 692), (681, 680, 690, 691), (680, 679, 689, 690), (679, 678, 688, 689), (678, 677, 687, 688), (677, 676, 686, 687), (56, 695, 705, 58), (695, 694, 704, 705), (694, 693, 703, 704), (693, 692, 702, 703), (692, 691, 701, 702), (691, 690, 700, 701), (690, 689, 699, 700), (689, 688, 698, 699), (688, 687, 697, 698), (687, 686, 696, 697), (58, 705, 715, 60), (705, 704, 714, 715), (704, 703, 713, 714), (703, 702, 712, 713), (702, 701, 711, 712), (701, 700, 710, 711), (700, 699, 709, 710), (699, 698, 708, 709), (698, 697, 707, 708), (697, 696, 706, 707), (60, 715, 725, 62), (715, 714, 724, 725), (714, 713, 723, 724), (713, 712, 722, 723), (712, 711, 721, 722), (711, 710, 720, 721), (710, 709, 719, 720), (709, 708, 718, 719), (708, 707, 717, 718), (707, 706, 716, 717), (62, 725, 726, 0), (725, 724, 727, 726), (724, 723, 728, 727), (723, 722, 729, 728), (722, 721, 730, 729), (721, 720, 731, 730), (720, 719, 732, 731), (719, 718, 733, 732), (718, 717, 734, 733), (717, 716, 735, 734)])
_uv = me_cylinder.uv_layers.new(name='UVMap')
_uv.uv.foreach_set('vector', [1.0, 0.9773, 1.0, 1.0, 0.9688, 1.0, 0.9687, 0.9773, 0.9687, 0.9773, 0.9688, 1.0, 0.9375, 1.0, 0.9375, 0.9773, 0.9375, 0.9773, 0.9375, 1.0, 0.9062, 1.0, 0.9062, 0.9773, 0.9062, 0.9773, 0.9062, 1.0, 0.875, 1.0, 0.875, 0.9773, 0.875, 0.9773, 0.875, 1.0, 0.8438, 1.0, 0.8438, 0.9773, 0.8438, 0.9773, 0.8438, 1.0, 0.8125, 1.0, 0.8125, 0.9773, 0.8125, 0.9773, 0.8125, 1.0, 0.7812, 1.0, 0.7812, 0.9773, 0.7812, 0.9773, 0.7812, 1.0, 0.75, 1.0, 0.75, 0.9773, 0.75, 0.9773, 0.75, 1.0, 0.7188, 1.0, 0.7187, 0.9773, 0.7187, 0.9773, 0.7188, 1.0, 0.6875, 1.0, 0.6875, 0.9773, 0.6875, 0.9773, 0.6875, 1.0, 0.6562, 1.0, 0.6562, 0.9773, 0.6562, 0.9773, 0.6562, 1.0, 0.625, 1.0, 0.625, 0.9773, 0.625, 0.9773, 0.625, 1.0, 0.5938, 1.0, 0.5937, 0.9773, 0.5937, 0.9773, 0.5938, 1.0, 0.5625, 1.0, 0.5625, 0.9773, 0.5625, 0.9773, 0.5625, 1.0, 0.5312, 1.0, 0.5312, 0.9773, 0.5312, 0.9773, 0.5312, 1.0, 0.5, 1.0, 0.5, 0.9773, 0.5, 0.9773, 0.5, 1.0, 0.4688, 1.0, 0.4687, 0.9773, 0.4687, 0.9773, 0.4688, 1.0, 0.4375, 1.0, 0.4375, 0.9773, 0.4375, 0.9773, 0.4375, 1.0, 0.4062, 1.0, 0.4062, 0.9773, 0.4062, 0.9773, 0.4062, 1.0, 0.375, 1.0, 0.375, 0.9773, 0.375, 0.9773, 0.375, 1.0, 0.3438, 1.0, 0.3438, 0.9773, 0.3438, 0.9773, 0.3438, 1.0, 0.3125, 1.0, 0.3125, 0.9773, 0.3125, 0.9773, 0.3125, 1.0, 0.2812, 1.0, 0.2813, 0.9773, 0.2813, 0.9773, 0.2812, 1.0, 0.25, 1.0, 0.25, 0.9773, 0.25, 0.9773, 0.25, 1.0, 0.2188, 1.0, 0.2188, 0.9773, 0.2188, 0.9773, 0.2188, 1.0, 0.1875, 1.0, 0.1875, 0.9773, 0.1875, 0.9773, 0.1875, 1.0, 0.1562, 1.0, 0.1562, 0.9773, 0.1562, 0.9773, 0.1562, 1.0, 0.125, 1.0, 0.125, 0.9773, 0.125, 0.9773, 0.125, 1.0, 0.09375, 1.0, 0.09375, 0.9773, 0.09375, 0.9773, 0.09375, 1.0, 0.0625, 1.0, 0.0625, 0.9773, 0.0625, 0.9773, 0.0625, 1.0, 0.03125, 1.0, 0.03125, 0.9773, 0.03125, 0.9773, 0.03125, 1.0, 0.0, 1.0, 0.0, 0.9773, 0.75, 0.49, 0.7968, 0.4854, 0.8418, 0.4717, 0.8833, 0.4496, 0.9197, 0.4197, 0.9496, 0.3833, 0.9717, 0.3418, 0.9854, 0.2968, 0.99, 0.25, 0.9854, 0.2032, 0.9717, 0.1582, 0.9496, 0.1167, 0.9197, 0.08029, 0.8833, 0.05045, 0.8418, 0.02827, 0.7968, 0.01461, 0.75, 0.01, 0.7032, 0.01461, 0.6582, 0.02827, 0.6167, 0.05045, 0.5803, 0.08029, 0.5504, 0.1167, 0.5283, 0.1582, 0.5146, 0.2032, 0.51, 0.25, 0.5146, 0.2968, 0.5283, 0.3418, 0.5504, 0.3833, 0.5803, 0.4197, 0.6167, 0.4496, 0.6582, 0.4717, 0.7032, 0.4854, 0.03125, 0.7273, 0.03125, 0.75, 0.0, 0.75, 0.0, 0.7273, 0.0625, 0.7273, 0.0625, 0.75, 0.03125, 0.75, 0.03125, 0.7273, 0.09375, 0.7273, 0.09375, 0.75, 0.0625, 0.75, 0.0625, 0.7273, 0.125, 0.7273, 0.125, 0.75, 0.09375, 0.75, 0.09375, 0.7273, 0.1562, 0.7273, 0.1562, 0.75, 0.125, 0.75, 0.125, 0.7273, 0.1875, 0.7273, 0.1875, 0.75, 0.1562, 0.75, 0.1562, 0.7273, 0.2187, 0.7273, 0.2188, 0.75, 0.1875, 0.75, 0.1875, 0.7273, 0.25, 0.7273, 0.25, 0.75, 0.2188, 0.75, 0.2187, 0.7273, 0.2812, 0.7273, 0.2812, 0.75, 0.25, 0.75, 0.25, 0.7273, 0.3125, 0.7273, 0.3125, 0.75, 0.2812, 0.75, 0.2812, 0.7273, 0.3437, 0.7273, 0.3438, 0.75, 0.3125, 0.75, 0.3125, 0.7273, 0.375, 0.7273, 0.375, 0.75, 0.3438, 0.75, 0.3437, 0.7273, 0.4062, 0.7273, 0.4062, 0.75, 0.375, 0.75, 0.375, 0.7273, 0.4375, 0.7273, 0.4375, 0.75, 0.4062, 0.75, 0.4062, 0.7273, 0.4687, 0.7273, 0.4688, 0.75, 0.4375, 0.75, 0.4375, 0.7273, 0.5, 0.7273, 0.5, 0.75, 0.4688, 0.75, 0.4687, 0.7273, 0.5312, 0.7273, 0.5312, 0.75, 0.5, 0.75, 0.5, 0.7273, 0.5625, 0.7273, 0.5625, 0.75, 0.5312, 0.75, 0.5312, 0.7273, 0.5938, 0.7273, 0.5938, 0.75, 0.5625, 0.75, 0.5625, 0.7273, 0.625, 0.7273, 0.625, 0.75, 0.5938, 0.75, 0.5938, 0.7273, 0.6562, 0.7273, 0.6562, 0.75, 0.625, 0.75, 0.625, 0.7273, 0.6875, 0.7273, 0.6875, 0.75, 0.6562, 0.75, 0.6562, 0.7273, 0.7187, 0.7273, 0.7188, 0.75, 0.6875, 0.75, 0.6875, 0.7273, 0.75, 0.7273, 0.75, 0.75, 0.7188, 0.75, 0.7187, 0.7273, 0.7812, 0.7273, 0.7812, 0.75, 0.75, 0.75, 0.75, 0.7273, 0.8125, 0.7273, 0.8125, 0.75, 0.7812, 0.75, 0.7812, 0.7273, 0.8438, 0.7273, 0.8438, 0.75, 0.8125, 0.75, 0.8125, 0.7273, 0.875, 0.7273, 0.875, 0.75, 0.8438, 0.75, 0.8438, 0.7273, 0.9062, 0.7273, 0.9062, 0.75, 0.875, 0.75, 0.875, 0.7273, 0.9375, 0.7273, 0.9375, 0.75, 0.9062, 0.75, 0.9062, 0.7273, 0.9688, 0.7273, 0.9688, 0.75, 0.9375, 0.75, 0.9375, 0.7273, 1.0, 0.7273, 1.0, 0.75, 0.9688, 0.75, 0.9688, 0.7273, 0.03125, 0.75, 0.03125, 0.7727, 0.0, 0.7727, 0.0, 0.75, 0.03125, 0.7727, 0.03125, 0.7955, 0.0, 0.7955, 0.0, 0.7727, 0.03125, 0.7955, 0.03125, 0.8182, 0.0, 0.8182, 0.0, 0.7955, 0.03125, 0.8182, 0.03125, 0.8409, 0.0, 0.8409, 0.0, 0.8182, 0.03125, 0.8409, 0.03125, 0.8636, 0.0, 0.8636, 0.0, 0.8409, 0.03125, 0.8636, 0.03125, 0.8864, 0.0, 0.8864, 0.0, 0.8636, 0.03125, 0.8864, 0.03125, 0.9091, 0.0, 0.9091, 0.0, 0.8864, 0.03125, 0.9091, 0.03125, 0.9318, 0.0, 0.9318, 0.0, 0.9091, 0.03125, 0.9318, 0.03125, 0.9545, 0.0, 0.9545, 0.0, 0.9318, 0.03125, 0.9545, 0.03125, 0.9773, 0.0, 0.9773, 0.0, 0.9545, 0.0625, 0.75, 0.0625, 0.7727, 0.03125, 0.7727, 0.03125, 0.75, 0.0625, 0.7727, 0.0625, 0.7955, 0.03125, 0.7955, 0.03125, 0.7727, 0.0625, 0.7955, 0.0625, 0.8182, 0.03125, 0.8182, 0.03125, 0.7955, 0.0625, 0.8182, 0.0625, 0.8409, 0.03125, 0.8409, 0.03125, 0.8182, 0.0625, 0.8409, 0.0625, 0.8636, 0.03125, 0.8636, 0.03125, 0.8409, 0.0625, 0.8636, 0.0625, 0.8864, 0.03125, 0.8864, 0.03125, 0.8636, 0.0625, 0.8864, 0.0625, 0.9091, 0.03125, 0.9091, 0.03125, 0.8864, 0.0625, 0.9091, 0.0625, 0.9318, 0.03125, 0.9318, 0.03125, 0.9091, 0.0625, 0.9318, 0.0625, 0.9545, 0.03125, 0.9545, 0.03125, 0.9318, 0.0625, 0.9545, 0.0625, 0.9773, 0.03125, 0.9773, 0.03125, 0.9545, 0.09375, 0.75, 0.09375, 0.7727, 0.0625, 0.7727, 0.0625, 0.75, 0.09375, 0.7727, 0.09375, 0.7955, 0.0625, 0.7955, 0.0625, 0.7727, 0.09375, 0.7955, 0.09375, 0.8182, 0.0625, 0.8182, 0.0625, 0.7955, 0.09375, 0.8182, 0.09375, 0.8409, 0.0625, 0.8409, 0.0625, 0.8182, 0.09375, 0.8409, 0.09375, 0.8636, 0.0625, 0.8636, 0.0625, 0.8409, 0.09375, 0.8636, 0.09375, 0.8864, 0.0625, 0.8864, 0.0625, 0.8636, 0.09375, 0.8864, 0.09375, 0.9091, 0.0625, 0.9091, 0.0625, 0.8864, 0.09375, 0.9091, 0.09375, 0.9318, 0.0625, 0.9318, 0.0625, 0.9091, 0.09375, 0.9318, 0.09375, 0.9545, 0.0625, 0.9545, 0.0625, 0.9318, 0.09375, 0.9545, 0.09375, 0.9773, 0.0625, 0.9773, 0.0625, 0.9545, 0.125, 0.75, 0.125, 0.7727, 0.09375, 0.7727, 0.09375, 0.75, 0.125, 0.7727, 0.125, 0.7955, 0.09375, 0.7955, 0.09375, 0.7727, 0.125, 0.7955, 0.125, 0.8182, 0.09375, 0.8182, 0.09375, 0.7955, 0.125, 0.8182, 0.125, 0.8409, 0.09375, 0.8409, 0.09375, 0.8182, 0.125, 0.8409, 0.125, 0.8636, 0.09375, 0.8636, 0.09375, 0.8409, 0.125, 0.8636, 0.125, 0.8864, 0.09375, 0.8864, 0.09375, 0.8636, 0.125, 0.8864, 0.125, 0.9091, 0.09375, 0.9091, 0.09375, 0.8864, 0.125, 0.9091, 0.125, 0.9318, 0.09375, 0.9318, 0.09375, 0.9091, 0.125, 0.9318, 0.125, 0.9545, 0.09375, 0.9545, 0.09375, 0.9318, 0.125, 0.9545, 0.125, 0.9773, 0.09375, 0.9773, 0.09375, 0.9545, 0.1562, 0.75, 0.1562, 0.7727, 0.125, 0.7727, 0.125, 0.75, 0.1562, 0.7727, 0.1562, 0.7955, 0.125, 0.7955, 0.125, 0.7727, 0.1562, 0.7955, 0.1562, 0.8182, 0.125, 0.8182, 0.125, 0.7955, 0.1562, 0.8182, 0.1562, 0.8409, 0.125, 0.8409, 0.125, 0.8182, 0.1562, 0.8409, 0.1562, 0.8636, 0.125, 0.8636, 0.125, 0.8409, 0.1562, 0.8636, 0.1562, 0.8864, 0.125, 0.8864, 0.125, 0.8636, 0.1562, 0.8864, 0.1562, 0.9091, 0.125, 0.9091, 0.125, 0.8864, 0.1562, 0.9091, 0.1562, 0.9318, 0.125, 0.9318, 0.125, 0.9091, 0.1562, 0.9318, 0.1562, 0.9545, 0.125, 0.9545, 0.125, 0.9318, 0.1562, 0.9545, 0.1562, 0.9773, 0.125, 0.9773, 0.125, 0.9545, 0.1875, 0.75, 0.1875, 0.7727, 0.1562, 0.7727, 0.1562, 0.75, 0.1875, 0.7727, 0.1875, 0.7955, 0.1562, 0.7955, 0.1562, 0.7727, 0.1875, 0.7955, 0.1875, 0.8182, 0.1562, 0.8182, 0.1562, 0.7955, 0.1875, 0.8182, 0.1875, 0.8409, 0.1562, 0.8409, 0.1562, 0.8182, 0.1875, 0.8409, 0.1875, 0.8636, 0.1562, 0.8636, 0.1562, 0.8409, 0.1875, 0.8636, 0.1875, 0.8864, 0.1562, 0.8864, 0.1562, 0.8636, 0.1875, 0.8864, 0.1875, 0.9091, 0.1562, 0.9091, 0.1562, 0.8864, 0.1875, 0.9091, 0.1875, 0.9318, 0.1562, 0.9318, 0.1562, 0.9091, 0.1875, 0.9318, 0.1875, 0.9545, 0.1562, 0.9545, 0.1562, 0.9318, 0.1875, 0.9545, 0.1875, 0.9773, 0.1562, 0.9773, 0.1562, 0.9545, 0.2188, 0.75, 0.2188, 0.7727, 0.1875, 0.7727, 0.1875, 0.75, 0.2188, 0.7727, 0.2187, 0.7955, 0.1875, 0.7955, 0.1875, 0.7727, 0.2187, 0.7955, 0.2187, 0.8182, 0.1875, 0.8182, 0.1875, 0.7955, 0.2187, 0.8182, 0.2188, 0.8409, 0.1875, 0.8409, 0.1875, 0.8182, 0.2188, 0.8409, 0.2187, 0.8636, 0.1875, 0.8636, 0.1875, 0.8409, 0.2187, 0.8636, 0.2187, 0.8864, 0.1875, 0.8864, 0.1875, 0.8636, 0.2187, 0.8864, 0.2187, 0.9091, 0.1875, 0.9091, 0.1875, 0.8864, 0.2187, 0.9091, 0.2187, 0.9318, 0.1875, 0.9318, 0.1875, 0.9091, 0.2187, 0.9318, 0.2187, 0.9545, 0.1875, 0.9545, 0.1875, 0.9318, 0.2187, 0.9545, 0.2188, 0.9773, 0.1875, 0.9773, 0.1875, 0.9545, 0.25, 0.75, 0.25, 0.7727, 0.2188, 0.7727, 0.2188, 0.75, 0.25, 0.7727, 0.25, 0.7955, 0.2187, 0.7955, 0.2188, 0.7727, 0.25, 0.7955, 0.25, 0.8182, 0.2187, 0.8182, 0.2187, 0.7955, 0.25, 0.8182, 0.25, 0.8409, 0.2188, 0.8409, 0.2187, 0.8182, 0.25, 0.8409, 0.25, 0.8636, 0.2187, 0.8636, 0.2188, 0.8409, 0.25, 0.8636, 0.25, 0.8864, 0.2187, 0.8864, 0.2187, 0.8636, 0.25, 0.8864, 0.25, 0.9091, 0.2187, 0.9091, 0.2187, 0.8864, 0.25, 0.9091, 0.25, 0.9318, 0.2187, 0.9318, 0.2187, 0.9091, 0.25, 0.9318, 0.25, 0.9545, 0.2187, 0.9545, 0.2187, 0.9318, 0.25, 0.9545, 0.25, 0.9773, 0.2188, 0.9773, 0.2187, 0.9545, 0.2812, 0.75, 0.2812, 0.7727, 0.25, 0.7727, 0.25, 0.75, 0.2812, 0.7727, 0.2812, 0.7955, 0.25, 0.7955, 0.25, 0.7727, 0.2812, 0.7955, 0.2812, 0.8182, 0.25, 0.8182, 0.25, 0.7955, 0.2812, 0.8182, 0.2812, 0.8409, 0.25, 0.8409, 0.25, 0.8182, 0.2812, 0.8409, 0.2812, 0.8636, 0.25, 0.8636, 0.25, 0.8409, 0.2812, 0.8636, 0.2812, 0.8864, 0.25, 0.8864, 0.25, 0.8636, 0.2812, 0.8864, 0.2812, 0.9091, 0.25, 0.9091, 0.25, 0.8864, 0.2812, 0.9091, 0.2812, 0.9318, 0.25, 0.9318, 0.25, 0.9091, 0.2812, 0.9318, 0.2812, 0.9545, 0.25, 0.9545, 0.25, 0.9318, 0.2812, 0.9545, 0.2813, 0.9773, 0.25, 0.9773, 0.25, 0.9545, 0.3125, 0.75, 0.3125, 0.7727, 0.2812, 0.7727, 0.2812, 0.75, 0.3125, 0.7727, 0.3125, 0.7955, 0.2812, 0.7955, 0.2812, 0.7727, 0.3125, 0.7955, 0.3125, 0.8182, 0.2812, 0.8182, 0.2812, 0.7955, 0.3125, 0.8182, 0.3125, 0.8409, 0.2812, 0.8409, 0.2812, 0.8182, 0.3125, 0.8409, 0.3125, 0.8636, 0.2812, 0.8636, 0.2812, 0.8409, 0.3125, 0.8636, 0.3125, 0.8864, 0.2812, 0.8864, 0.2812, 0.8636, 0.3125, 0.8864, 0.3125, 0.9091, 0.2812, 0.9091, 0.2812, 0.8864, 0.3125, 0.9091, 0.3125, 0.9318, 0.2812, 0.9318, 0.2812, 0.9091, 0.3125, 0.9318, 0.3125, 0.9545, 0.2812, 0.9545, 0.2812, 0.9318, 0.3125, 0.9545, 0.3125, 0.9773, 0.2813, 0.9773, 0.2812, 0.9545, 0.3438, 0.75, 0.3438, 0.7727, 0.3125, 0.7727, 0.3125, 0.75, 0.3438, 0.7727, 0.3437, 0.7955, 0.3125, 0.7955, 0.3125, 0.7727, 0.3437, 0.7955, 0.3437, 0.8182, 0.3125, 0.8182, 0.3125, 0.7955, 0.3437, 0.8182, 0.3437, 0.8409, 0.3125, 0.8409, 0.3125, 0.8182, 0.3437, 0.8409, 0.3437, 0.8636, 0.3125, 0.8636, 0.3125, 0.8409, 0.3437, 0.8636, 0.3438, 0.8864, 0.3125, 0.8864, 0.3125, 0.8636, 0.3438, 0.8864, 0.3438, 0.9091, 0.3125, 0.9091, 0.3125, 0.8864, 0.3438, 0.9091, 0.3438, 0.9318, 0.3125, 0.9318, 0.3125, 0.9091, 0.3438, 0.9318, 0.3437, 0.9545, 0.3125, 0.9545, 0.3125, 0.9318, 0.3437, 0.9545, 0.3438, 0.9773, 0.3125, 0.9773, 0.3125, 0.9545, 0.375, 0.75, 0.375, 0.7727, 0.3438, 0.7727, 0.3438, 0.75, 0.375, 0.7727, 0.375, 0.7955, 0.3437, 0.7955, 0.3438, 0.7727, 0.375, 0.7955, 0.375, 0.8182, 0.3437, 0.8182, 0.3437, 0.7955, 0.375, 0.8182, 0.375, 0.8409, 0.3437, 0.8409, 0.3437, 0.8182, 0.375, 0.8409, 0.375, 0.8636, 0.3437, 0.8636, 0.3437, 0.8409, 0.375, 0.8636, 0.375, 0.8864, 0.3438, 0.8864, 0.3437, 0.8636, 0.375, 0.8864, 0.375, 0.9091, 0.3438, 0.9091, 0.3438, 0.8864, 0.375, 0.9091, 0.375, 0.9318, 0.3438, 0.9318, 0.3438, 0.9091, 0.375, 0.9318, 0.375, 0.9545, 0.3437, 0.9545, 0.3438, 0.9318, 0.375, 0.9545, 0.375, 0.9773, 0.3438, 0.9773, 0.3437, 0.9545, 0.4062, 0.75, 0.4062, 0.7727, 0.375, 0.7727, 0.375, 0.75, 0.4062, 0.7727, 0.4062, 0.7955, 0.375, 0.7955, 0.375, 0.7727, 0.4062, 0.7955, 0.4062, 0.8182, 0.375, 0.8182, 0.375, 0.7955, 0.4062, 0.8182, 0.4063, 0.8409, 0.375, 0.8409, 0.375, 0.8182, 0.4063, 0.8409, 0.4062, 0.8636, 0.375, 0.8636, 0.375, 0.8409, 0.4062, 0.8636, 0.4062, 0.8864, 0.375, 0.8864, 0.375, 0.8636, 0.4062, 0.8864, 0.4062, 0.9091, 0.375, 0.9091, 0.375, 0.8864, 0.4062, 0.9091, 0.4062, 0.9318, 0.375, 0.9318, 0.375, 0.9091, 0.4062, 0.9318, 0.4062, 0.9545, 0.375, 0.9545, 0.375, 0.9318, 0.4062, 0.9545, 0.4062, 0.9773, 0.375, 0.9773, 0.375, 0.9545, 0.4375, 0.75, 0.4375, 0.7727, 0.4062, 0.7727, 0.4062, 0.75, 0.4375, 0.7727, 0.4375, 0.7955, 0.4062, 0.7955, 0.4062, 0.7727, 0.4375, 0.7955, 0.4375, 0.8182, 0.4062, 0.8182, 0.4062, 0.7955, 0.4375, 0.8182, 0.4375, 0.8409, 0.4063, 0.8409, 0.4062, 0.8182, 0.4375, 0.8409, 0.4375, 0.8636, 0.4062, 0.8636, 0.4063, 0.8409, 0.4375, 0.8636, 0.4375, 0.8864, 0.4062, 0.8864, 0.4062, 0.8636, 0.4375, 0.8864, 0.4375, 0.9091, 0.4062, 0.9091, 0.4062, 0.8864, 0.4375, 0.9091, 0.4375, 0.9318, 0.4062, 0.9318, 0.4062, 0.9091, 0.4375, 0.9318, 0.4375, 0.9545, 0.4062, 0.9545, 0.4062, 0.9318, 0.4375, 0.9545, 0.4375, 0.9773, 0.4062, 0.9773, 0.4062, 0.9545, 0.4688, 0.75, 0.4687, 0.7727, 0.4375, 0.7727, 0.4375, 0.75, 0.4687, 0.7727, 0.4688, 0.7955, 0.4375, 0.7955, 0.4375, 0.7727, 0.4688, 0.7955, 0.4688, 0.8182, 0.4375, 0.8182, 0.4375, 0.7955, 0.4688, 0.8182, 0.4688, 0.8409, 0.4375, 0.8409, 0.4375, 0.8182, 0.4688, 0.8409, 0.4688, 0.8636, 0.4375, 0.8636, 0.4375, 0.8409, 0.4688, 0.8636, 0.4688, 0.8864, 0.4375, 0.8864, 0.4375, 0.8636, 0.4688, 0.8864, 0.4688, 0.9091, 0.4375, 0.9091, 0.4375, 0.8864, 0.4688, 0.9091, 0.4687, 0.9318, 0.4375, 0.9318, 0.4375, 0.9091, 0.4687, 0.9318, 0.4687, 0.9545, 0.4375, 0.9545, 0.4375, 0.9318, 0.4687, 0.9545, 0.4687, 0.9773, 0.4375, 0.9773, 0.4375, 0.9545, 0.5, 0.75, 0.5, 0.7727, 0.4687, 0.7727, 0.4688, 0.75, 0.5, 0.7727, 0.5, 0.7955, 0.4688, 0.7955, 0.4687, 0.7727, 0.5, 0.7955, 0.5, 0.8182, 0.4688, 0.8182, 0.4688, 0.7955, 0.5, 0.8182, 0.5, 0.8409, 0.4688, 0.8409, 0.4688, 0.8182, 0.5, 0.8409, 0.5, 0.8636, 0.4688, 0.8636, 0.4688, 0.8409, 0.5, 0.8636, 0.5, 0.8864, 0.4688, 0.8864, 0.4688, 0.8636, 0.5, 0.8864, 0.5, 0.9091, 0.4688, 0.9091, 0.4688, 0.8864, 0.5, 0.9091, 0.5, 0.9318, 0.4687, 0.9318, 0.4688, 0.9091, 0.5, 0.9318, 0.5, 0.9545, 0.4687, 0.9545, 0.4687, 0.9318, 0.5, 0.9545, 0.5, 0.9773, 0.4687, 0.9773, 0.4687, 0.9545, 0.5312, 0.75, 0.5312, 0.7727, 0.5, 0.7727, 0.5, 0.75, 0.5312, 0.7727, 0.5312, 0.7955, 0.5, 0.7955, 0.5, 0.7727, 0.5312, 0.7955, 0.5312, 0.8182, 0.5, 0.8182, 0.5, 0.7955, 0.5312, 0.8182, 0.5312, 0.8409, 0.5, 0.8409, 0.5, 0.8182, 0.5312, 0.8409, 0.5312, 0.8636, 0.5, 0.8636, 0.5, 0.8409, 0.5312, 0.8636, 0.5312, 0.8864, 0.5, 0.8864, 0.5, 0.8636, 0.5312, 0.8864, 0.5312, 0.9091, 0.5, 0.9091, 0.5, 0.8864, 0.5312, 0.9091, 0.5312, 0.9318, 0.5, 0.9318, 0.5, 0.9091, 0.5312, 0.9318, 0.5312, 0.9545, 0.5, 0.9545, 0.5, 0.9318, 0.5312, 0.9545, 0.5312, 0.9773, 0.5, 0.9773, 0.5, 0.9545, 0.5625, 0.75, 0.5625, 0.7727, 0.5312, 0.7727, 0.5312, 0.75, 0.5625, 0.7727, 0.5625, 0.7955, 0.5312, 0.7955, 0.5312, 0.7727, 0.5625, 0.7955, 0.5625, 0.8182, 0.5312, 0.8182, 0.5312, 0.7955, 0.5625, 0.8182, 0.5625, 0.8409, 0.5312, 0.8409, 0.5312, 0.8182, 0.5625, 0.8409, 0.5625, 0.8636, 0.5312, 0.8636, 0.5312, 0.8409, 0.5625, 0.8636, 0.5625, 0.8864, 0.5312, 0.8864, 0.5312, 0.8636, 0.5625, 0.8864, 0.5625, 0.9091, 0.5312, 0.9091, 0.5312, 0.8864, 0.5625, 0.9091, 0.5625, 0.9318, 0.5312, 0.9318, 0.5312, 0.9091, 0.5625, 0.9318, 0.5625, 0.9545, 0.5312, 0.9545, 0.5312, 0.9318, 0.5625, 0.9545, 0.5625, 0.9773, 0.5312, 0.9773, 0.5312, 0.9545, 0.5938, 0.75, 0.5938, 0.7727, 0.5625, 0.7727, 0.5625, 0.75, 0.5938, 0.7727, 0.5938, 0.7955, 0.5625, 0.7955, 0.5625, 0.7727, 0.5938, 0.7955, 0.5937, 0.8182, 0.5625, 0.8182, 0.5625, 0.7955, 0.5937, 0.8182, 0.5937, 0.8409, 0.5625, 0.8409, 0.5625, 0.8182, 0.5937, 0.8409, 0.5938, 0.8636, 0.5625, 0.8636, 0.5625, 0.8409, 0.5938, 0.8636, 0.5937, 0.8864, 0.5625, 0.8864, 0.5625, 0.8636, 0.5937, 0.8864, 0.5937, 0.9091, 0.5625, 0.9091, 0.5625, 0.8864, 0.5937, 0.9091, 0.5937, 0.9318, 0.5625, 0.9318, 0.5625, 0.9091, 0.5937, 0.9318, 0.5937, 0.9545, 0.5625, 0.9545, 0.5625, 0.9318, 0.5937, 0.9545, 0.5937, 0.9773, 0.5625, 0.9773, 0.5625, 0.9545, 0.625, 0.75, 0.625, 0.7727, 0.5938, 0.7727, 0.5938, 0.75, 0.625, 0.7727, 0.625, 0.7955, 0.5938, 0.7955, 0.5938, 0.7727, 0.625, 0.7955, 0.625, 0.8182, 0.5937, 0.8182, 0.5938, 0.7955, 0.625, 0.8182, 0.625, 0.8409, 0.5937, 0.8409, 0.5937, 0.8182, 0.625, 0.8409, 0.625, 0.8636, 0.5938, 0.8636, 0.5937, 0.8409, 0.625, 0.8636, 0.625, 0.8864, 0.5937, 0.8864, 0.5938, 0.8636, 0.625, 0.8864, 0.625, 0.9091, 0.5937, 0.9091, 0.5937, 0.8864, 0.625, 0.9091, 0.625, 0.9318, 0.5937, 0.9318, 0.5937, 0.9091, 0.625, 0.9318, 0.625, 0.9545, 0.5937, 0.9545, 0.5937, 0.9318, 0.625, 0.9545, 0.625, 0.9773, 0.5937, 0.9773, 0.5937, 0.9545, 0.6562, 0.75, 0.6562, 0.7727, 0.625, 0.7727, 0.625, 0.75, 0.6562, 0.7727, 0.6562, 0.7955, 0.625, 0.7955, 0.625, 0.7727, 0.6562, 0.7955, 0.6562, 0.8182, 0.625, 0.8182, 0.625, 0.7955, 0.6562, 0.8182, 0.6563, 0.8409, 0.625, 0.8409, 0.625, 0.8182, 0.6563, 0.8409, 0.6563, 0.8636, 0.625, 0.8636, 0.625, 0.8409, 0.6563, 0.8636, 0.6562, 0.8864, 0.625, 0.8864, 0.625, 0.8636, 0.6562, 0.8864, 0.6562, 0.9091, 0.625, 0.9091, 0.625, 0.8864, 0.6562, 0.9091, 0.6562, 0.9318, 0.625, 0.9318, 0.625, 0.9091, 0.6562, 0.9318, 0.6563, 0.9545, 0.625, 0.9545, 0.625, 0.9318, 0.6563, 0.9545, 0.6562, 0.9773, 0.625, 0.9773, 0.625, 0.9545, 0.6875, 0.75, 0.6875, 0.7727, 0.6562, 0.7727, 0.6562, 0.75, 0.6875, 0.7727, 0.6875, 0.7955, 0.6562, 0.7955, 0.6562, 0.7727, 0.6875, 0.7955, 0.6875, 0.8182, 0.6562, 0.8182, 0.6562, 0.7955, 0.6875, 0.8182, 0.6875, 0.8409, 0.6563, 0.8409, 0.6562, 0.8182, 0.6875, 0.8409, 0.6875, 0.8636, 0.6563, 0.8636, 0.6563, 0.8409, 0.6875, 0.8636, 0.6875, 0.8864, 0.6562, 0.8864, 0.6563, 0.8636, 0.6875, 0.8864, 0.6875, 0.9091, 0.6562, 0.9091, 0.6562, 0.8864, 0.6875, 0.9091, 0.6875, 0.9318, 0.6562, 0.9318, 0.6562, 0.9091, 0.6875, 0.9318, 0.6875, 0.9545, 0.6563, 0.9545, 0.6562, 0.9318, 0.6875, 0.9545, 0.6875, 0.9773, 0.6562, 0.9773, 0.6563, 0.9545, 0.7188, 0.75, 0.7188, 0.7727, 0.6875, 0.7727, 0.6875, 0.75, 0.7188, 0.7727, 0.7188, 0.7955, 0.6875, 0.7955, 0.6875, 0.7727, 0.7188, 0.7955, 0.7187, 0.8182, 0.6875, 0.8182, 0.6875, 0.7955, 0.7187, 0.8182, 0.7187, 0.8409, 0.6875, 0.8409, 0.6875, 0.8182, 0.7187, 0.8409, 0.7188, 0.8636, 0.6875, 0.8636, 0.6875, 0.8409, 0.7188, 0.8636, 0.7188, 0.8864, 0.6875, 0.8864, 0.6875, 0.8636, 0.7188, 0.8864, 0.7187, 0.9091, 0.6875, 0.9091, 0.6875, 0.8864, 0.7187, 0.9091, 0.7187, 0.9318, 0.6875, 0.9318, 0.6875, 0.9091, 0.7187, 0.9318, 0.7187, 0.9545, 0.6875, 0.9545, 0.6875, 0.9318, 0.7187, 0.9545, 0.7187, 0.9773, 0.6875, 0.9773, 0.6875, 0.9545, 0.75, 0.75, 0.75, 0.7727, 0.7188, 0.7727, 0.7188, 0.75, 0.75, 0.7727, 0.75, 0.7955, 0.7188, 0.7955, 0.7188, 0.7727, 0.75, 0.7955, 0.75, 0.8182, 0.7187, 0.8182, 0.7188, 0.7955, 0.75, 0.8182, 0.75, 0.8409, 0.7187, 0.8409, 0.7187, 0.8182, 0.75, 0.8409, 0.75, 0.8636, 0.7188, 0.8636, 0.7187, 0.8409, 0.75, 0.8636, 0.75, 0.8864, 0.7188, 0.8864, 0.7188, 0.8636, 0.75, 0.8864, 0.75, 0.9091, 0.7187, 0.9091, 0.7188, 0.8864, 0.75, 0.9091, 0.75, 0.9318, 0.7187, 0.9318, 0.7187, 0.9091, 0.75, 0.9318, 0.75, 0.9545, 0.7187, 0.9545, 0.7187, 0.9318, 0.75, 0.9545, 0.75, 0.9773, 0.7187, 0.9773, 0.7187, 0.9545, 0.7812, 0.75, 0.7812, 0.7727, 0.75, 0.7727, 0.75, 0.75, 0.7812, 0.7727, 0.7812, 0.7955, 0.75, 0.7955, 0.75, 0.7727, 0.7812, 0.7955, 0.7812, 0.8182, 0.75, 0.8182, 0.75, 0.7955, 0.7812, 0.8182, 0.7812, 0.8409, 0.75, 0.8409, 0.75, 0.8182, 0.7812, 0.8409, 0.7813, 0.8636, 0.75, 0.8636, 0.75, 0.8409, 0.7813, 0.8636, 0.7812, 0.8864, 0.75, 0.8864, 0.75, 0.8636, 0.7812, 0.8864, 0.7813, 0.9091, 0.75, 0.9091, 0.75, 0.8864, 0.7813, 0.9091, 0.7812, 0.9318, 0.75, 0.9318, 0.75, 0.9091, 0.7812, 0.9318, 0.7812, 0.9545, 0.75, 0.9545, 0.75, 0.9318, 0.7812, 0.9545, 0.7812, 0.9773, 0.75, 0.9773, 0.75, 0.9545, 0.8125, 0.75, 0.8125, 0.7727, 0.7812, 0.7727, 0.7812, 0.75, 0.8125, 0.7727, 0.8125, 0.7955, 0.7812, 0.7955, 0.7812, 0.7727, 0.8125, 0.7955, 0.8125, 0.8182, 0.7812, 0.8182, 0.7812, 0.7955, 0.8125, 0.8182, 0.8125, 0.8409, 0.7812, 0.8409, 0.7812, 0.8182, 0.8125, 0.8409, 0.8125, 0.8636, 0.7813, 0.8636, 0.7812, 0.8409, 0.8125, 0.8636, 0.8125, 0.8864, 0.7812, 0.8864, 0.7813, 0.8636, 0.8125, 0.8864, 0.8125, 0.9091, 0.7813, 0.9091, 0.7812, 0.8864, 0.8125, 0.9091, 0.8125, 0.9318, 0.7812, 0.9318, 0.7813, 0.9091, 0.8125, 0.9318, 0.8125, 0.9545, 0.7812, 0.9545, 0.7812, 0.9318, 0.8125, 0.9545, 0.8125, 0.9773, 0.7812, 0.9773, 0.7812, 0.9545, 0.8438, 0.75, 0.8438, 0.7727, 0.8125, 0.7727, 0.8125, 0.75, 0.8438, 0.7727, 0.8437, 0.7955, 0.8125, 0.7955, 0.8125, 0.7727, 0.8437, 0.7955, 0.8437, 0.8182, 0.8125, 0.8182, 0.8125, 0.7955, 0.8437, 0.8182, 0.8437, 0.8409, 0.8125, 0.8409, 0.8125, 0.8182, 0.8437, 0.8409, 0.8437, 0.8636, 0.8125, 0.8636, 0.8125, 0.8409, 0.8437, 0.8636, 0.8437, 0.8864, 0.8125, 0.8864, 0.8125, 0.8636, 0.8437, 0.8864, 0.8437, 0.9091, 0.8125, 0.9091, 0.8125, 0.8864, 0.8437, 0.9091, 0.8437, 0.9318, 0.8125, 0.9318, 0.8125, 0.9091, 0.8437, 0.9318, 0.8438, 0.9545, 0.8125, 0.9545, 0.8125, 0.9318, 0.8438, 0.9545, 0.8438, 0.9773, 0.8125, 0.9773, 0.8125, 0.9545, 0.875, 0.75, 0.875, 0.7727, 0.8438, 0.7727, 0.8438, 0.75, 0.875, 0.7727, 0.875, 0.7955, 0.8437, 0.7955, 0.8438, 0.7727, 0.875, 0.7955, 0.875, 0.8182, 0.8437, 0.8182, 0.8437, 0.7955, 0.875, 0.8182, 0.875, 0.8409, 0.8437, 0.8409, 0.8437, 0.8182, 0.875, 0.8409, 0.875, 0.8636, 0.8437, 0.8636, 0.8437, 0.8409, 0.875, 0.8636, 0.875, 0.8864, 0.8437, 0.8864, 0.8437, 0.8636, 0.875, 0.8864, 0.875, 0.9091, 0.8437, 0.9091, 0.8437, 0.8864, 0.875, 0.9091, 0.875, 0.9318, 0.8437, 0.9318, 0.8437, 0.9091, 0.875, 0.9318, 0.875, 0.9545, 0.8438, 0.9545, 0.8437, 0.9318, 0.875, 0.9545, 0.875, 0.9773, 0.8438, 0.9773, 0.8438, 0.9545, 0.9062, 0.75, 0.9062, 0.7727, 0.875, 0.7727, 0.875, 0.75, 0.9062, 0.7727, 0.9062, 0.7955, 0.875, 0.7955, 0.875, 0.7727, 0.9062, 0.7955, 0.9062, 0.8182, 0.875, 0.8182, 0.875, 0.7955, 0.9062, 0.8182, 0.9062, 0.8409, 0.875, 0.8409, 0.875, 0.8182, 0.9062, 0.8409, 0.9063, 0.8636, 0.875, 0.8636, 0.875, 0.8409, 0.9063, 0.8636, 0.9063, 0.8864, 0.875, 0.8864, 0.875, 0.8636, 0.9063, 0.8864, 0.9062, 0.9091, 0.875, 0.9091, 0.875, 0.8864, 0.9062, 0.9091, 0.9062, 0.9318, 0.875, 0.9318, 0.875, 0.9091, 0.9062, 0.9318, 0.9062, 0.9545, 0.875, 0.9545, 0.875, 0.9318, 0.9062, 0.9545, 0.9062, 0.9773, 0.875, 0.9773, 0.875, 0.9545, 0.9375, 0.75, 0.9375, 0.7727, 0.9062, 0.7727, 0.9062, 0.75, 0.9375, 0.7727, 0.9375, 0.7955, 0.9062, 0.7955, 0.9062, 0.7727, 0.9375, 0.7955, 0.9375, 0.8182, 0.9062, 0.8182, 0.9062, 0.7955, 0.9375, 0.8182, 0.9375, 0.8409, 0.9062, 0.8409, 0.9062, 0.8182, 0.9375, 0.8409, 0.9375, 0.8636, 0.9063, 0.8636, 0.9062, 0.8409, 0.9375, 0.8636, 0.9375, 0.8864, 0.9063, 0.8864, 0.9063, 0.8636, 0.9375, 0.8864, 0.9375, 0.9091, 0.9062, 0.9091, 0.9063, 0.8864, 0.9375, 0.9091, 0.9375, 0.9318, 0.9062, 0.9318, 0.9062, 0.9091, 0.9375, 0.9318, 0.9375, 0.9545, 0.9062, 0.9545, 0.9062, 0.9318, 0.9375, 0.9545, 0.9375, 0.9773, 0.9062, 0.9773, 0.9062, 0.9545, 0.9688, 0.75, 0.9687, 0.7727, 0.9375, 0.7727, 0.9375, 0.75, 0.9687, 0.7727, 0.9688, 0.7955, 0.9375, 0.7955, 0.9375, 0.7727, 0.9688, 0.7955, 0.9688, 0.8182, 0.9375, 0.8182, 0.9375, 0.7955, 0.9688, 0.8182, 0.9688, 0.8409, 0.9375, 0.8409, 0.9375, 0.8182, 0.9688, 0.8409, 0.9688, 0.8636, 0.9375, 0.8636, 0.9375, 0.8409, 0.9688, 0.8636, 0.9687, 0.8864, 0.9375, 0.8864, 0.9375, 0.8636, 0.9687, 0.8864, 0.9688, 0.9091, 0.9375, 0.9091, 0.9375, 0.8864, 0.9688, 0.9091, 0.9688, 0.9318, 0.9375, 0.9318, 0.9375, 0.9091, 0.9688, 0.9318, 0.9687, 0.9545, 0.9375, 0.9545, 0.9375, 0.9318, 0.9687, 0.9545, 0.9687, 0.9773, 0.9375, 0.9773, 0.9375, 0.9545, 1.0, 0.75, 1.0, 0.7727, 0.9687, 0.7727, 0.9688, 0.75, 1.0, 0.7727, 1.0, 0.7955, 0.9688, 0.7955, 0.9687, 0.7727, 1.0, 0.7955, 1.0, 0.8182, 0.9688, 0.8182, 0.9688, 0.7955, 1.0, 0.8182, 1.0, 0.8409, 0.9688, 0.8409, 0.9688, 0.8182, 1.0, 0.8409, 1.0, 0.8636, 0.9688, 0.8636, 0.9688, 0.8409, 1.0, 0.8636, 1.0, 0.8864, 0.9687, 0.8864, 0.9688, 0.8636, 1.0, 0.8864, 1.0, 0.9091, 0.9688, 0.9091, 0.9687, 0.8864, 1.0, 0.9091, 1.0, 0.9318, 0.9688, 0.9318, 0.9688, 0.9091, 1.0, 0.9318, 1.0, 0.9545, 0.9687, 0.9545, 0.9688, 0.9318, 1.0, 0.9545, 1.0, 0.9773, 0.9687, 0.9773, 0.9687, 0.9545, 1.0, 0.5, 1.0, 0.5227, 0.9687, 0.5227, 0.9688, 0.5, 1.0, 0.5227, 1.0, 0.5455, 0.9688, 0.5455, 0.9687, 0.5227, 1.0, 0.5455, 1.0, 0.5682, 0.9688, 0.5682, 0.9688, 0.5455, 1.0, 0.5682, 1.0, 0.5909, 0.9687, 0.5909, 0.9688, 0.5682, 1.0, 0.5909, 1.0, 0.6136, 0.9687, 0.6136, 0.9687, 0.5909, 1.0, 0.6136, 1.0, 0.6364, 0.9688, 0.6364, 0.9687, 0.6136, 1.0, 0.6364, 1.0, 0.6591, 0.9688, 0.6591, 0.9688, 0.6364, 1.0, 0.6591, 1.0, 0.6818, 0.9687, 0.6818, 0.9688, 0.6591, 1.0, 0.6818, 1.0, 0.7045, 0.9687, 0.7045, 0.9687, 0.6818, 1.0, 0.7045, 1.0, 0.7273, 0.9688, 0.7273, 0.9687, 0.7045, 0.9688, 0.5, 0.9687, 0.5227, 0.9375, 0.5227, 0.9375, 0.5, 0.9687, 0.5227, 0.9688, 0.5455, 0.9375, 0.5455, 0.9375, 0.5227, 0.9688, 0.5455, 0.9688, 0.5682, 0.9375, 0.5682, 0.9375, 0.5455, 0.9688, 0.5682, 0.9687, 0.5909, 0.9375, 0.5909, 0.9375, 0.5682, 0.9687, 0.5909, 0.9687, 0.6136, 0.9375, 0.6136, 0.9375, 0.5909, 0.9687, 0.6136, 0.9688, 0.6364, 0.9375, 0.6364, 0.9375, 0.6136, 0.9688, 0.6364, 0.9688, 0.6591, 0.9375, 0.6591, 0.9375, 0.6364, 0.9688, 0.6591, 0.9687, 0.6818, 0.9375, 0.6818, 0.9375, 0.6591, 0.9687, 0.6818, 0.9687, 0.7045, 0.9375, 0.7045, 0.9375, 0.6818, 0.9687, 0.7045, 0.9688, 0.7273, 0.9375, 0.7273, 0.9375, 0.7045, 0.9375, 0.5, 0.9375, 0.5227, 0.9062, 0.5227, 0.9062, 0.5, 0.9375, 0.5227, 0.9375, 0.5455, 0.9062, 0.5455, 0.9062, 0.5227, 0.9375, 0.5455, 0.9375, 0.5682, 0.9062, 0.5682, 0.9062, 0.5455, 0.9375, 0.5682, 0.9375, 0.5909, 0.9062, 0.5909, 0.9062, 0.5682, 0.9375, 0.5909, 0.9375, 0.6136, 0.9063, 0.6136, 0.9062, 0.5909, 0.9375, 0.6136, 0.9375, 0.6364, 0.9062, 0.6364, 0.9063, 0.6136, 0.9375, 0.6364, 0.9375, 0.6591, 0.9063, 0.6591, 0.9062, 0.6364, 0.9375, 0.6591, 0.9375, 0.6818, 0.9062, 0.6818, 0.9063, 0.6591, 0.9375, 0.6818, 0.9375, 0.7045, 0.9062, 0.7045, 0.9062, 0.6818, 0.9375, 0.7045, 0.9375, 0.7273, 0.9062, 0.7273, 0.9062, 0.7045, 0.9062, 0.5, 0.9062, 0.5227, 0.875, 0.5227, 0.875, 0.5, 0.9062, 0.5227, 0.9062, 0.5455, 0.875, 0.5455, 0.875, 0.5227, 0.9062, 0.5455, 0.9062, 0.5682, 0.875, 0.5682, 0.875, 0.5455, 0.9062, 0.5682, 0.9062, 0.5909, 0.875, 0.5909, 0.875, 0.5682, 0.9062, 0.5909, 0.9063, 0.6136, 0.875, 0.6136, 0.875, 0.5909, 0.9063, 0.6136, 0.9062, 0.6364, 0.875, 0.6364, 0.875, 0.6136, 0.9062, 0.6364, 0.9063, 0.6591, 0.875, 0.6591, 0.875, 0.6364, 0.9063, 0.6591, 0.9062, 0.6818, 0.875, 0.6818, 0.875, 0.6591, 0.9062, 0.6818, 0.9062, 0.7045, 0.875, 0.7045, 0.875, 0.6818, 0.9062, 0.7045, 0.9062, 0.7273, 0.875, 0.7273, 0.875, 0.7045, 0.875, 0.5, 0.875, 0.5227, 0.8438, 0.5227, 0.8438, 0.5, 0.875, 0.5227, 0.875, 0.5455, 0.8438, 0.5455, 0.8438, 0.5227, 0.875, 0.5455, 0.875, 0.5682, 0.8437, 0.5682, 0.8438, 0.5455, 0.875, 0.5682, 0.875, 0.5909, 0.8437, 0.5909, 0.8437, 0.5682, 0.875, 0.5909, 0.875, 0.6136, 0.8438, 0.6136, 0.8437, 0.5909, 0.875, 0.6136, 0.875, 0.6364, 0.8438, 0.6364, 0.8438, 0.6136, 0.875, 0.6364, 0.875, 0.6591, 0.8438, 0.6591, 0.8438, 0.6364, 0.875, 0.6591, 0.875, 0.6818, 0.8438, 0.6818, 0.8438, 0.6591, 0.875, 0.6818, 0.875, 0.7045, 0.8438, 0.7045, 0.8438, 0.6818, 0.875, 0.7045, 0.875, 0.7273, 0.8438, 0.7273, 0.8438, 0.7045, 0.8438, 0.5, 0.8438, 0.5227, 0.8125, 0.5227, 0.8125, 0.5, 0.8438, 0.5227, 0.8438, 0.5455, 0.8125, 0.5455, 0.8125, 0.5227, 0.8438, 0.5455, 0.8437, 0.5682, 0.8125, 0.5682, 0.8125, 0.5455, 0.8437, 0.5682, 0.8437, 0.5909, 0.8125, 0.5909, 0.8125, 0.5682, 0.8437, 0.5909, 0.8438, 0.6136, 0.8125, 0.6136, 0.8125, 0.5909, 0.8438, 0.6136, 0.8438, 0.6364, 0.8125, 0.6364, 0.8125, 0.6136, 0.8438, 0.6364, 0.8438, 0.6591, 0.8125, 0.6591, 0.8125, 0.6364, 0.8438, 0.6591, 0.8438, 0.6818, 0.8125, 0.6818, 0.8125, 0.6591, 0.8438, 0.6818, 0.8438, 0.7045, 0.8125, 0.7045, 0.8125, 0.6818, 0.8438, 0.7045, 0.8438, 0.7273, 0.8125, 0.7273, 0.8125, 0.7045, 0.8125, 0.5, 0.8125, 0.5227, 0.7812, 0.5227, 0.7812, 0.5, 0.8125, 0.5227, 0.8125, 0.5455, 0.7812, 0.5455, 0.7812, 0.5227, 0.8125, 0.5455, 0.8125, 0.5682, 0.7812, 0.5682, 0.7812, 0.5455, 0.8125, 0.5682, 0.8125, 0.5909, 0.7812, 0.5909, 0.7812, 0.5682, 0.8125, 0.5909, 0.8125, 0.6136, 0.7812, 0.6136, 0.7812, 0.5909, 0.8125, 0.6136, 0.8125, 0.6364, 0.7813, 0.6364, 0.7812, 0.6136, 0.8125, 0.6364, 0.8125, 0.6591, 0.7813, 0.6591, 0.7813, 0.6364, 0.8125, 0.6591, 0.8125, 0.6818, 0.7813, 0.6818, 0.7813, 0.6591, 0.8125, 0.6818, 0.8125, 0.7045, 0.7812, 0.7045, 0.7813, 0.6818, 0.8125, 0.7045, 0.8125, 0.7273, 0.7812, 0.7273, 0.7812, 0.7045, 0.7812, 0.5, 0.7812, 0.5227, 0.75, 0.5227, 0.75, 0.5, 0.7812, 0.5227, 0.7812, 0.5455, 0.75, 0.5455, 0.75, 0.5227, 0.7812, 0.5455, 0.7812, 0.5682, 0.75, 0.5682, 0.75, 0.5455, 0.7812, 0.5682, 0.7812, 0.5909, 0.75, 0.5909, 0.75, 0.5682, 0.7812, 0.5909, 0.7812, 0.6136, 0.75, 0.6136, 0.75, 0.5909, 0.7812, 0.6136, 0.7813, 0.6364, 0.75, 0.6364, 0.75, 0.6136, 0.7813, 0.6364, 0.7813, 0.6591, 0.75, 0.6591, 0.75, 0.6364, 0.7813, 0.6591, 0.7813, 0.6818, 0.75, 0.6818, 0.75, 0.6591, 0.7813, 0.6818, 0.7812, 0.7045, 0.75, 0.7045, 0.75, 0.6818, 0.7812, 0.7045, 0.7812, 0.7273, 0.75, 0.7273, 0.75, 0.7045, 0.75, 0.5, 0.75, 0.5227, 0.7188, 0.5227, 0.7188, 0.5, 0.75, 0.5227, 0.75, 0.5455, 0.7187, 0.5455, 0.7188, 0.5227, 0.75, 0.5455, 0.75, 0.5682, 0.7187, 0.5682, 0.7187, 0.5455, 0.75, 0.5682, 0.75, 0.5909, 0.7188, 0.5909, 0.7187, 0.5682, 0.75, 0.5909, 0.75, 0.6136, 0.7187, 0.6136, 0.7188, 0.5909, 0.75, 0.6136, 0.75, 0.6364, 0.7188, 0.6364, 0.7187, 0.6136, 0.75, 0.6364, 0.75, 0.6591, 0.7187, 0.6591, 0.7188, 0.6364, 0.75, 0.6591, 0.75, 0.6818, 0.7187, 0.6818, 0.7187, 0.6591, 0.75, 0.6818, 0.75, 0.7045, 0.7188, 0.7045, 0.7187, 0.6818, 0.75, 0.7045, 0.75, 0.7273, 0.7187, 0.7273, 0.7188, 0.7045, 0.7188, 0.5, 0.7188, 0.5227, 0.6875, 0.5227, 0.6875, 0.5, 0.7188, 0.5227, 0.7187, 0.5455, 0.6875, 0.5455, 0.6875, 0.5227, 0.7187, 0.5455, 0.7187, 0.5682, 0.6875, 0.5682, 0.6875, 0.5455, 0.7187, 0.5682, 0.7188, 0.5909, 0.6875, 0.5909, 0.6875, 0.5682, 0.7188, 0.5909, 0.7187, 0.6136, 0.6875, 0.6136, 0.6875, 0.5909, 0.7187, 0.6136, 0.7188, 0.6364, 0.6875, 0.6364, 0.6875, 0.6136, 0.7188, 0.6364, 0.7187, 0.6591, 0.6875, 0.6591, 0.6875, 0.6364, 0.7187, 0.6591, 0.7187, 0.6818, 0.6875, 0.6818, 0.6875, 0.6591, 0.7187, 0.6818, 0.7188, 0.7045, 0.6875, 0.7045, 0.6875, 0.6818, 0.7188, 0.7045, 0.7187, 0.7273, 0.6875, 0.7273, 0.6875, 0.7045, 0.6875, 0.5, 0.6875, 0.5227, 0.6562, 0.5227, 0.6562, 0.5, 0.6875, 0.5227, 0.6875, 0.5455, 0.6562, 0.5455, 0.6562, 0.5227, 0.6875, 0.5455, 0.6875, 0.5682, 0.6563, 0.5682, 0.6562, 0.5455, 0.6875, 0.5682, 0.6875, 0.5909, 0.6563, 0.5909, 0.6563, 0.5682, 0.6875, 0.5909, 0.6875, 0.6136, 0.6562, 0.6136, 0.6563, 0.5909, 0.6875, 0.6136, 0.6875, 0.6364, 0.6562, 0.6364, 0.6562, 0.6136, 0.6875, 0.6364, 0.6875, 0.6591, 0.6562, 0.6591, 0.6562, 0.6364, 0.6875, 0.6591, 0.6875, 0.6818, 0.6562, 0.6818, 0.6562, 0.6591, 0.6875, 0.6818, 0.6875, 0.7045, 0.6562, 0.7045, 0.6562, 0.6818, 0.6875, 0.7045, 0.6875, 0.7273, 0.6562, 0.7273, 0.6562, 0.7045, 0.6562, 0.5, 0.6562, 0.5227, 0.625, 0.5227, 0.625, 0.5, 0.6562, 0.5227, 0.6562, 0.5455, 0.625, 0.5455, 0.625, 0.5227, 0.6562, 0.5455, 0.6563, 0.5682, 0.625, 0.5682, 0.625, 0.5455, 0.6563, 0.5682, 0.6563, 0.5909, 0.625, 0.5909, 0.625, 0.5682, 0.6563, 0.5909, 0.6562, 0.6136, 0.625, 0.6136, 0.625, 0.5909, 0.6562, 0.6136, 0.6562, 0.6364, 0.625, 0.6364, 0.625, 0.6136, 0.6562, 0.6364, 0.6562, 0.6591, 0.625, 0.6591, 0.625, 0.6364, 0.6562, 0.6591, 0.6562, 0.6818, 0.625, 0.6818, 0.625, 0.6591, 0.6562, 0.6818, 0.6562, 0.7045, 0.625, 0.7045, 0.625, 0.6818, 0.6562, 0.7045, 0.6562, 0.7273, 0.625, 0.7273, 0.625, 0.7045, 0.625, 0.5, 0.625, 0.5227, 0.5938, 0.5227, 0.5938, 0.5, 0.625, 0.5227, 0.625, 0.5455, 0.5938, 0.5455, 0.5938, 0.5227, 0.625, 0.5455, 0.625, 0.5682, 0.5937, 0.5682, 0.5938, 0.5455, 0.625, 0.5682, 0.625, 0.5909, 0.5938, 0.5909, 0.5937, 0.5682, 0.625, 0.5909, 0.625, 0.6136, 0.5938, 0.6136, 0.5938, 0.5909, 0.625, 0.6136, 0.625, 0.6364, 0.5938, 0.6364, 0.5938, 0.6136, 0.625, 0.6364, 0.625, 0.6591, 0.5937, 0.6591, 0.5938, 0.6364, 0.625, 0.6591, 0.625, 0.6818, 0.5937, 0.6818, 0.5937, 0.6591, 0.625, 0.6818, 0.625, 0.7045, 0.5938, 0.7045, 0.5937, 0.6818, 0.625, 0.7045, 0.625, 0.7273, 0.5938, 0.7273, 0.5938, 0.7045, 0.5938, 0.5, 0.5938, 0.5227, 0.5625, 0.5227, 0.5625, 0.5, 0.5938, 0.5227, 0.5938, 0.5455, 0.5625, 0.5455, 0.5625, 0.5227, 0.5938, 0.5455, 0.5937, 0.5682, 0.5625, 0.5682, 0.5625, 0.5455, 0.5937, 0.5682, 0.5938, 0.5909, 0.5625, 0.5909, 0.5625, 0.5682, 0.5938, 0.5909, 0.5938, 0.6136, 0.5625, 0.6136, 0.5625, 0.5909, 0.5938, 0.6136, 0.5938, 0.6364, 0.5625, 0.6364, 0.5625, 0.6136, 0.5938, 0.6364, 0.5937, 0.6591, 0.5625, 0.6591, 0.5625, 0.6364, 0.5937, 0.6591, 0.5937, 0.6818, 0.5625, 0.6818, 0.5625, 0.6591, 0.5937, 0.6818, 0.5938, 0.7045, 0.5625, 0.7045, 0.5625, 0.6818, 0.5938, 0.7045, 0.5938, 0.7273, 0.5625, 0.7273, 0.5625, 0.7045, 0.5625, 0.5, 0.5625, 0.5227, 0.5312, 0.5227, 0.5312, 0.5, 0.5625, 0.5227, 0.5625, 0.5455, 0.5312, 0.5455, 0.5312, 0.5227, 0.5625, 0.5455, 0.5625, 0.5682, 0.5312, 0.5682, 0.5312, 0.5455, 0.5625, 0.5682, 0.5625, 0.5909, 0.5312, 0.5909, 0.5312, 0.5682, 0.5625, 0.5909, 0.5625, 0.6136, 0.5312, 0.6136, 0.5312, 0.5909, 0.5625, 0.6136, 0.5625, 0.6364, 0.5312, 0.6364, 0.5312, 0.6136, 0.5625, 0.6364, 0.5625, 0.6591, 0.5312, 0.6591, 0.5312, 0.6364, 0.5625, 0.6591, 0.5625, 0.6818, 0.5312, 0.6818, 0.5312, 0.6591, 0.5625, 0.6818, 0.5625, 0.7045, 0.5312, 0.7045, 0.5312, 0.6818, 0.5625, 0.7045, 0.5625, 0.7273, 0.5312, 0.7273, 0.5312, 0.7045, 0.5312, 0.5, 0.5312, 0.5227, 0.5, 0.5227, 0.5, 0.5, 0.5312, 0.5227, 0.5312, 0.5455, 0.5, 0.5455, 0.5, 0.5227, 0.5312, 0.5455, 0.5312, 0.5682, 0.5, 0.5682, 0.5, 0.5455, 0.5312, 0.5682, 0.5312, 0.5909, 0.5, 0.5909, 0.5, 0.5682, 0.5312, 0.5909, 0.5312, 0.6136, 0.5, 0.6136, 0.5, 0.5909, 0.5312, 0.6136, 0.5312, 0.6364, 0.5, 0.6364, 0.5, 0.6136, 0.5312, 0.6364, 0.5312, 0.6591, 0.5, 0.6591, 0.5, 0.6364, 0.5312, 0.6591, 0.5312, 0.6818, 0.5, 0.6818, 0.5, 0.6591, 0.5312, 0.6818, 0.5312, 0.7045, 0.5, 0.7045, 0.5, 0.6818, 0.5312, 0.7045, 0.5312, 0.7273, 0.5, 0.7273, 0.5, 0.7045, 0.5, 0.5, 0.5, 0.5227, 0.4688, 0.5227, 0.4688, 0.5, 0.5, 0.5227, 0.5, 0.5455, 0.4687, 0.5455, 0.4688, 0.5227, 0.5, 0.5455, 0.5, 0.5682, 0.4688, 0.5682, 0.4687, 0.5455, 0.5, 0.5682, 0.5, 0.5909, 0.4688, 0.5909, 0.4688, 0.5682, 0.5, 0.5909, 0.5, 0.6136, 0.4688, 0.6136, 0.4688, 0.5909, 0.5, 0.6136, 0.5, 0.6364, 0.4688, 0.6364, 0.4688, 0.6136, 0.5, 0.6364, 0.5, 0.6591, 0.4687, 0.6591, 0.4688, 0.6364, 0.5, 0.6591, 0.5, 0.6818, 0.4688, 0.6818, 0.4687, 0.6591, 0.5, 0.6818, 0.5, 0.7045, 0.4687, 0.7045, 0.4688, 0.6818, 0.5, 0.7045, 0.5, 0.7273, 0.4687, 0.7273, 0.4687, 0.7045, 0.4688, 0.5, 0.4688, 0.5227, 0.4375, 0.5227, 0.4375, 0.5, 0.4688, 0.5227, 0.4687, 0.5455, 0.4375, 0.5455, 0.4375, 0.5227, 0.4687, 0.5455, 0.4688, 0.5682, 0.4375, 0.5682, 0.4375, 0.5455, 0.4688, 0.5682, 0.4688, 0.5909, 0.4375, 0.5909, 0.4375, 0.5682, 0.4688, 0.5909, 0.4688, 0.6136, 0.4375, 0.6136, 0.4375, 0.5909, 0.4688, 0.6136, 0.4688, 0.6364, 0.4375, 0.6364, 0.4375, 0.6136, 0.4688, 0.6364, 0.4687, 0.6591, 0.4375, 0.6591, 0.4375, 0.6364, 0.4687, 0.6591, 0.4688, 0.6818, 0.4375, 0.6818, 0.4375, 0.6591, 0.4688, 0.6818, 0.4687, 0.7045, 0.4375, 0.7045, 0.4375, 0.6818, 0.4687, 0.7045, 0.4687, 0.7273, 0.4375, 0.7273, 0.4375, 0.7045, 0.4375, 0.5, 0.4375, 0.5227, 0.4063, 0.5227, 0.4062, 0.5, 0.4375, 0.5227, 0.4375, 0.5455, 0.4062, 0.5455, 0.4063, 0.5227, 0.4375, 0.5455, 0.4375, 0.5682, 0.4063, 0.5682, 0.4062, 0.5455, 0.4375, 0.5682, 0.4375, 0.5909, 0.4062, 0.5909, 0.4063, 0.5682, 0.4375, 0.5909, 0.4375, 0.6136, 0.4062, 0.6136, 0.4062, 0.5909, 0.4375, 0.6136, 0.4375, 0.6364, 0.4062, 0.6364, 0.4062, 0.6136, 0.4375, 0.6364, 0.4375, 0.6591, 0.4062, 0.6591, 0.4062, 0.6364, 0.4375, 0.6591, 0.4375, 0.6818, 0.4062, 0.6818, 0.4062, 0.6591, 0.4375, 0.6818, 0.4375, 0.7045, 0.4062, 0.7045, 0.4062, 0.6818, 0.4375, 0.7045, 0.4375, 0.7273, 0.4062, 0.7273, 0.4062, 0.7045, 0.4062, 0.5, 0.4063, 0.5227, 0.375, 0.5227, 0.375, 0.5, 0.4063, 0.5227, 0.4062, 0.5455, 0.375, 0.5455, 0.375, 0.5227, 0.4062, 0.5455, 0.4063, 0.5682, 0.375, 0.5682, 0.375, 0.5455, 0.4063, 0.5682, 0.4062, 0.5909, 0.375, 0.5909, 0.375, 0.5682, 0.4062, 0.5909, 0.4062, 0.6136, 0.375, 0.6136, 0.375, 0.5909, 0.4062, 0.6136, 0.4062, 0.6364, 0.375, 0.6364, 0.375, 0.6136, 0.4062, 0.6364, 0.4062, 0.6591, 0.375, 0.6591, 0.375, 0.6364, 0.4062, 0.6591, 0.4062, 0.6818, 0.375, 0.6818, 0.375, 0.6591, 0.4062, 0.6818, 0.4062, 0.7045, 0.375, 0.7045, 0.375, 0.6818, 0.4062, 0.7045, 0.4062, 0.7273, 0.375, 0.7273, 0.375, 0.7045, 0.375, 0.5, 0.375, 0.5227, 0.3438, 0.5227, 0.3438, 0.5, 0.375, 0.5227, 0.375, 0.5455, 0.3437, 0.5455, 0.3438, 0.5227, 0.375, 0.5455, 0.375, 0.5682, 0.3437, 0.5682, 0.3437, 0.5455, 0.375, 0.5682, 0.375, 0.5909, 0.3437, 0.5909, 0.3437, 0.5682, 0.375, 0.5909, 0.375, 0.6136, 0.3437, 0.6136, 0.3437, 0.5909, 0.375, 0.6136, 0.375, 0.6364, 0.3438, 0.6364, 0.3437, 0.6136, 0.375, 0.6364, 0.375, 0.6591, 0.3438, 0.6591, 0.3438, 0.6364, 0.375, 0.6591, 0.375, 0.6818, 0.3438, 0.6818, 0.3438, 0.6591, 0.375, 0.6818, 0.375, 0.7045, 0.3437, 0.7045, 0.3438, 0.6818, 0.375, 0.7045, 0.375, 0.7273, 0.3437, 0.7273, 0.3437, 0.7045, 0.3438, 0.5, 0.3438, 0.5227, 0.3125, 0.5227, 0.3125, 0.5, 0.3438, 0.5227, 0.3437, 0.5455, 0.3125, 0.5455, 0.3125, 0.5227, 0.3437, 0.5455, 0.3437, 0.5682, 0.3125, 0.5682, 0.3125, 0.5455, 0.3437, 0.5682, 0.3437, 0.5909, 0.3125, 0.5909, 0.3125, 0.5682, 0.3437, 0.5909, 0.3437, 0.6136, 0.3125, 0.6136, 0.3125, 0.5909, 0.3437, 0.6136, 0.3438, 0.6364, 0.3125, 0.6364, 0.3125, 0.6136, 0.3438, 0.6364, 0.3438, 0.6591, 0.3125, 0.6591, 0.3125, 0.6364, 0.3438, 0.6591, 0.3438, 0.6818, 0.3125, 0.6818, 0.3125, 0.6591, 0.3438, 0.6818, 0.3437, 0.7045, 0.3125, 0.7045, 0.3125, 0.6818, 0.3437, 0.7045, 0.3437, 0.7273, 0.3125, 0.7273, 0.3125, 0.7045, 0.3125, 0.5, 0.3125, 0.5227, 0.2812, 0.5227, 0.2812, 0.5, 0.3125, 0.5227, 0.3125, 0.5455, 0.2812, 0.5455, 0.2812, 0.5227, 0.3125, 0.5455, 0.3125, 0.5682, 0.2812, 0.5682, 0.2812, 0.5455, 0.3125, 0.5682, 0.3125, 0.5909, 0.2812, 0.5909, 0.2812, 0.5682, 0.3125, 0.5909, 0.3125, 0.6136, 0.2812, 0.6136, 0.2812, 0.5909, 0.3125, 0.6136, 0.3125, 0.6364, 0.2812, 0.6364, 0.2812, 0.6136, 0.3125, 0.6364, 0.3125, 0.6591, 0.2812, 0.6591, 0.2812, 0.6364, 0.3125, 0.6591, 0.3125, 0.6818, 0.2812, 0.6818, 0.2812, 0.6591, 0.3125, 0.6818, 0.3125, 0.7045, 0.2812, 0.7045, 0.2812, 0.6818, 0.3125, 0.7045, 0.3125, 0.7273, 0.2812, 0.7273, 0.2812, 0.7045, 0.2812, 0.5, 0.2812, 0.5227, 0.25, 0.5227, 0.25, 0.5, 0.2812, 0.5227, 0.2812, 0.5455, 0.25, 0.5455, 0.25, 0.5227, 0.2812, 0.5455, 0.2812, 0.5682, 0.25, 0.5682, 0.25, 0.5455, 0.2812, 0.5682, 0.2812, 0.5909, 0.25, 0.5909, 0.25, 0.5682, 0.2812, 0.5909, 0.2812, 0.6136, 0.25, 0.6136, 0.25, 0.5909, 0.2812, 0.6136, 0.2812, 0.6364, 0.25, 0.6364, 0.25, 0.6136, 0.2812, 0.6364, 0.2812, 0.6591, 0.25, 0.6591, 0.25, 0.6364, 0.2812, 0.6591, 0.2812, 0.6818, 0.25, 0.6818, 0.25, 0.6591, 0.2812, 0.6818, 0.2812, 0.7045, 0.25, 0.7045, 0.25, 0.6818, 0.2812, 0.7045, 0.2812, 0.7273, 0.25, 0.7273, 0.25, 0.7045, 0.25, 0.5, 0.25, 0.5227, 0.2187, 0.5227, 0.2188, 0.5, 0.25, 0.5227, 0.25, 0.5455, 0.2187, 0.5455, 0.2187, 0.5227, 0.25, 0.5455, 0.25, 0.5682, 0.2187, 0.5682, 0.2187, 0.5455, 0.25, 0.5682, 0.25, 0.5909, 0.2187, 0.5909, 0.2187, 0.5682, 0.25, 0.5909, 0.25, 0.6136, 0.2187, 0.6136, 0.2187, 0.5909, 0.25, 0.6136, 0.25, 0.6364, 0.2187, 0.6364, 0.2187, 0.6136, 0.25, 0.6364, 0.25, 0.6591, 0.2187, 0.6591, 0.2187, 0.6364, 0.25, 0.6591, 0.25, 0.6818, 0.2187, 0.6818, 0.2187, 0.6591, 0.25, 0.6818, 0.25, 0.7045, 0.2187, 0.7045, 0.2187, 0.6818, 0.25, 0.7045, 0.25, 0.7273, 0.2187, 0.7273, 0.2187, 0.7045, 0.2188, 0.5, 0.2187, 0.5227, 0.1875, 0.5227, 0.1875, 0.5, 0.2187, 0.5227, 0.2187, 0.5455, 0.1875, 0.5455, 0.1875, 0.5227, 0.2187, 0.5455, 0.2187, 0.5682, 0.1875, 0.5682, 0.1875, 0.5455, 0.2187, 0.5682, 0.2187, 0.5909, 0.1875, 0.5909, 0.1875, 0.5682, 0.2187, 0.5909, 0.2187, 0.6136, 0.1875, 0.6136, 0.1875, 0.5909, 0.2187, 0.6136, 0.2187, 0.6364, 0.1875, 0.6364, 0.1875, 0.6136, 0.2187, 0.6364, 0.2187, 0.6591, 0.1875, 0.6591, 0.1875, 0.6364, 0.2187, 0.6591, 0.2187, 0.6818, 0.1875, 0.6818, 0.1875, 0.6591, 0.2187, 0.6818, 0.2187, 0.7045, 0.1875, 0.7045, 0.1875, 0.6818, 0.2187, 0.7045, 0.2187, 0.7273, 0.1875, 0.7273, 0.1875, 0.7045, 0.1875, 0.5, 0.1875, 0.5227, 0.1562, 0.5227, 0.1562, 0.5, 0.1875, 0.5227, 0.1875, 0.5455, 0.1562, 0.5455, 0.1562, 0.5227, 0.1875, 0.5455, 0.1875, 0.5682, 0.1562, 0.5682, 0.1562, 0.5455, 0.1875, 0.5682, 0.1875, 0.5909, 0.1563, 0.5909, 0.1562, 0.5682, 0.1875, 0.5909, 0.1875, 0.6136, 0.1563, 0.6136, 0.1563, 0.5909, 0.1875, 0.6136, 0.1875, 0.6364, 0.1562, 0.6364, 0.1563, 0.6136, 0.1875, 0.6364, 0.1875, 0.6591, 0.1562, 0.6591, 0.1562, 0.6364, 0.1875, 0.6591, 0.1875, 0.6818, 0.1562, 0.6818, 0.1562, 0.6591, 0.1875, 0.6818, 0.1875, 0.7045, 0.1562, 0.7045, 0.1562, 0.6818, 0.1875, 0.7045, 0.1875, 0.7273, 0.1562, 0.7273, 0.1562, 0.7045, 0.1562, 0.5, 0.1562, 0.5227, 0.125, 0.5227, 0.125, 0.5, 0.1562, 0.5227, 0.1562, 0.5455, 0.125, 0.5455, 0.125, 0.5227, 0.1562, 0.5455, 0.1562, 0.5682, 0.125, 0.5682, 0.125, 0.5455, 0.1562, 0.5682, 0.1563, 0.5909, 0.125, 0.5909, 0.125, 0.5682, 0.1563, 0.5909, 0.1563, 0.6136, 0.125, 0.6136, 0.125, 0.5909, 0.1563, 0.6136, 0.1562, 0.6364, 0.125, 0.6364, 0.125, 0.6136, 0.1562, 0.6364, 0.1562, 0.6591, 0.125, 0.6591, 0.125, 0.6364, 0.1562, 0.6591, 0.1562, 0.6818, 0.125, 0.6818, 0.125, 0.6591, 0.1562, 0.6818, 0.1562, 0.7045, 0.125, 0.7045, 0.125, 0.6818, 0.1562, 0.7045, 0.1562, 0.7273, 0.125, 0.7273, 0.125, 0.7045, 0.125, 0.5, 0.125, 0.5227, 0.09375, 0.5227, 0.09375, 0.5, 0.125, 0.5227, 0.125, 0.5455, 0.09375, 0.5455, 0.09375, 0.5227, 0.125, 0.5455, 0.125, 0.5682, 0.09375, 0.5682, 0.09375, 0.5455, 0.125, 0.5682, 0.125, 0.5909, 0.09375, 0.5909, 0.09375, 0.5682, 0.125, 0.5909, 0.125, 0.6136, 0.09375, 0.6136, 0.09375, 0.5909, 0.125, 0.6136, 0.125, 0.6364, 0.09375, 0.6364, 0.09375, 0.6136, 0.125, 0.6364, 0.125, 0.6591, 0.09375, 0.6591, 0.09375, 0.6364, 0.125, 0.6591, 0.125, 0.6818, 0.09375, 0.6818, 0.09375, 0.6591, 0.125, 0.6818, 0.125, 0.7045, 0.09375, 0.7045, 0.09375, 0.6818, 0.125, 0.7045, 0.125, 0.7273, 0.09375, 0.7273, 0.09375, 0.7045, 0.09375, 0.5, 0.09375, 0.5227, 0.0625, 0.5227, 0.0625, 0.5, 0.09375, 0.5227, 0.09375, 0.5455, 0.0625, 0.5455, 0.0625, 0.5227, 0.09375, 0.5455, 0.09375, 0.5682, 0.0625, 0.5682, 0.0625, 0.5455, 0.09375, 0.5682, 0.09375, 0.5909, 0.0625, 0.5909, 0.0625, 0.5682, 0.09375, 0.5909, 0.09375, 0.6136, 0.0625, 0.6136, 0.0625, 0.5909, 0.09375, 0.6136, 0.09375, 0.6364, 0.0625, 0.6364, 0.0625, 0.6136, 0.09375, 0.6364, 0.09375, 0.6591, 0.0625, 0.6591, 0.0625, 0.6364, 0.09375, 0.6591, 0.09375, 0.6818, 0.0625, 0.6818, 0.0625, 0.6591, 0.09375, 0.6818, 0.09375, 0.7045, 0.0625, 0.7045, 0.0625, 0.6818, 0.09375, 0.7045, 0.09375, 0.7273, 0.0625, 0.7273, 0.0625, 0.7045, 0.0625, 0.5, 0.0625, 0.5227, 0.03125, 0.5227, 0.03125, 0.5, 0.0625, 0.5227, 0.0625, 0.5455, 0.03125, 0.5455, 0.03125, 0.5227, 0.0625, 0.5455, 0.0625, 0.5682, 0.03125, 0.5682, 0.03125, 0.5455, 0.0625, 0.5682, 0.0625, 0.5909, 0.03125, 0.5909, 0.03125, 0.5682, 0.0625, 0.5909, 0.0625, 0.6136, 0.03125, 0.6136, 0.03125, 0.5909, 0.0625, 0.6136, 0.0625, 0.6364, 0.03125, 0.6364, 0.03125, 0.6136, 0.0625, 0.6364, 0.0625, 0.6591, 0.03125, 0.6591, 0.03125, 0.6364, 0.0625, 0.6591, 0.0625, 0.6818, 0.03125, 0.6818, 0.03125, 0.6591, 0.0625, 0.6818, 0.0625, 0.7045, 0.03125, 0.7045, 0.03125, 0.6818, 0.0625, 0.7045, 0.0625, 0.7273, 0.03125, 0.7273, 0.03125, 0.7045, 0.03125, 0.5, 0.03125, 0.5227, 0.0, 0.5227, 0.0, 0.5, 0.03125, 0.5227, 0.03125, 0.5455, 0.0, 0.5455, 0.0, 0.5227, 0.03125, 0.5455, 0.03125, 0.5682, 0.0, 0.5682, 0.0, 0.5455, 0.03125, 0.5682, 0.03125, 0.5909, 0.0, 0.5909, 0.0, 0.5682, 0.03125, 0.5909, 0.03125, 0.6136, 0.0, 0.6136, 0.0, 0.5909, 0.03125, 0.6136, 0.03125, 0.6364, 0.0, 0.6364, 0.0, 0.6136, 0.03125, 0.6364, 0.03125, 0.6591, 0.0, 0.6591, 0.0, 0.6364, 0.03125, 0.6591, 0.03125, 0.6818, 0.0, 0.6818, 0.0, 0.6591, 0.03125, 0.6818, 0.03125, 0.7045, 0.0, 0.7045, 0.0, 0.6818, 0.03125, 0.7045, 0.03125, 0.7273, 0.0, 0.7273, 0.0, 0.7045])
me_cylinder.use_remesh_preserve_volume = False
me_cylinder.use_remesh_preserve_attributes = False
me_cylinder.use_mirror_vertex_groups = False
me_cylinder.update()

# ---- objects
ob_cylinder = bpy.data.objects.new('Cylinder', me_cylinder)

# ---- transforms, parenting, visibility, modifiers, constraints
ob_cylinder.location = (0.0, 0.0, 0.0)
ob_cylinder.lineart.crease_threshold = 0.0

# ---- collection membership
col_collection.objects.link(ob_cylinder)

# ---- scene / render settings (as saved in the file)
scene.frame_start = 1; scene.frame_end = 250; scene.frame_set(1)
scene.render.engine = 'BLENDER_EEVEE_NEXT'
scene.cycles.use_denoising = False
scene.cycles.samples = 128
scene.cycles.sampling_pattern = 'TABULATED_SOBOL'
scene.cycles.use_adaptive_sampling = False
scene.cycles.use_light_tree = False
scene.view_settings.view_transform = 'Filmic'
bpy.context.view_layer.update()

# ---- added for rendering (the .blend has no active camera and no usable light): camera, sun
cam_auto = bpy.data.cameras.new('AutoCamera')
cam_auto.lens = 50.0
cam_auto.sensor_width = 36.0
cam_auto.clip_end = 1000.0
ob_auto_camera = bpy.data.objects.new('AutoCamera', cam_auto)
scene.collection.objects.link(ob_auto_camera)
ob_auto_camera.location = (4.96338, -5.96189, 4.00836)
ob_auto_camera.rotation_euler = (1.09748, -7.21219e-08, 0.694738)
scene.camera = ob_auto_camera
light_auto_sun = bpy.data.lights.new('AutoSun', 'SUN')
light_auto_sun.energy = 3.0
light_auto_sun.angle = 0.0523599
ob_auto_sun = bpy.data.objects.new('AutoSun', light_auto_sun)
scene.collection.objects.link(ob_auto_sun)
ob_auto_sun.rotation_euler = (0.872665, 0.174533, 0.523599)
bpy.context.view_layer.update()
